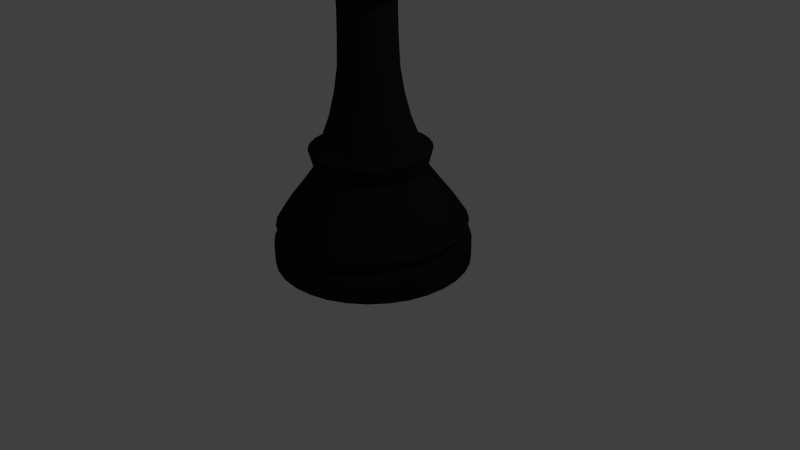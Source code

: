 # Source: king.blend  (saved by Blender 2.76.0; exported with 4.5.12 LTS)
import bpy
from mathutils import Matrix  # noqa: F401  (used for matrix-valued properties, if any)

bpy.ops.wm.read_factory_settings(use_empty=True)
scene = bpy.context.scene
scene.name = 'Scene'

# ---- collections
col_collection_1 = bpy.data.collections.new('Collection 1'); scene.collection.children.link(col_collection_1)

# ---- materials (node trees are filled in below, after node groups)
mat_material = bpy.data.materials.new('Material')
mat_material.alpha_threshold = 0.0
mat_material.use_transparent_shadow = False
mat_material.diffuse_color = (0.01467, 0.01467, 0.01467, 1.0)
mat_material.roughness = 0.5
mat_material.line_color = (0.0, 0.0, 0.0, 1.0)

# ---- material node trees

# ---- world
world_world = bpy.data.worlds.new('World'); scene.world = world_world
world_world.color = (0.05088, 0.05088, 0.05088)
world_world.use_sun_shadow = False
world_world.sun_shadow_jitter_overblur = 0.0
world_world.cycles.sampling_method = 'NONE'
world_world.cycles.sample_map_resolution = 256

# ---- cameras
cam_camera = bpy.data.cameras.new('Camera')
cam_camera.clip_end = 100.0
cam_camera.lens = 35.0
cam_camera.sensor_width = 32.0
cam_camera.sensor_height = 18.0
cam_camera.ortho_scale = 7.314
cam_camera.dof.focus_distance = 0.0
cam_camera.dof.aperture_fstop = 128.0

# ---- lights
light_lamp = bpy.data.lights.new('Lamp', 'POINT')
light_lamp.transmission_factor = 0.0
light_lamp.cutoff_distance = 30.0
light_lamp.energy = 100.0
light_lamp.shadow_buffer_clip_start = 1.001
light_lamp.shadow_soft_size = 0.1
light_lamp.shadow_maximum_resolution = 0.006
light_lamp.use_absolute_resolution = True
light_lamp.cycles.use_multiple_importance_sampling = False

# ---- meshes
me_cylinder = bpy.data.meshes.new('Cylinder')
me_cylinder.from_pydata([(-1.098e-07, 1.25, -2.357), (-1.098e-07, 1.25, -2.079), (0.2439, 1.226, -2.357), (0.2439, 1.226, -2.079), (0.4784, 1.155, -2.357), (0.4784, 1.155, -2.079), (0.6945, 1.039, -2.357), (0.6945, 1.039, -2.079), (0.8839, 0.8839, -2.357), (0.8839, 0.8839, -2.079), (1.039, 0.6945, -2.357), (1.039, 0.6945, -2.079), (1.155, 0.4784, -2.357), (1.155, 0.4784, -2.079), (1.226, 0.2439, -2.357), (1.226, 0.2439, -2.079), (1.25, -1.294e-09, -2.357), (1.25, -1.294e-09, -2.079), (1.226, -0.2439, -2.357), (1.226, -0.2439, -2.079), (1.155, -0.4784, -2.357), (1.155, -0.4784, -2.079), (1.039, -0.6945, -2.357), (1.039, -0.6945, -2.079), (0.8839, -0.8839, -2.357), (0.8839, -0.8839, -2.079), (0.6945, -1.039, -2.357), (0.6945, -1.039, -2.079), (0.4784, -1.155, -2.357), (0.4784, -1.155, -2.079), (0.2439, -1.226, -2.357), (0.2439, -1.226, -2.079), (-5.171e-07, -1.25, -2.357), (-5.171e-07, -1.25, -2.079), (-0.2439, -1.226, -2.357), (-0.2439, -1.226, -2.079), (-0.4784, -1.155, -2.357), (-0.4784, -1.155, -2.079), (-0.6945, -1.039, -2.357), (-0.6945, -1.039, -2.079), (-0.8839, -0.8839, -2.357), (-0.8839, -0.8839, -2.079), (-1.039, -0.6945, -2.357), (-1.039, -0.6945, -2.079), (-1.155, -0.4784, -2.357), (-1.155, -0.4784, -2.079), (-1.226, -0.2439, -2.357), (-1.226, -0.2439, -2.079), (-1.25, 1.111e-06, -2.357), (-1.25, 1.111e-06, -2.079), (-1.226, 0.2439, -2.357), (-1.226, 0.2439, -2.079), (-1.155, 0.4784, -2.357), (-1.155, 0.4784, -2.079), (-1.039, 0.6945, -2.357), (-1.039, 0.6945, -2.079), (-0.8839, 0.8839, -2.357), (-0.8839, 0.8839, -2.079), (-0.6945, 1.039, -2.357), (-0.6945, 1.039, -2.079), (-0.4784, 1.155, -2.357), (-0.4784, 1.155, -2.079), (-0.2439, 1.226, -2.357), (-0.2439, 1.226, -2.079), (0.2184, 1.098, -1.97), (-9.407e-08, 1.12, -1.97), (0.4284, 1.034, -1.97), (0.622, 0.9309, -1.97), (0.7917, 0.7917, -1.97), (0.9309, 0.622, -1.97), (1.034, 0.4284, -1.97), (1.098, 0.2184, -1.97), (1.12, 2.602e-08, -1.97), (1.098, -0.2184, -1.97), (1.034, -0.4284, -1.97), (0.9309, -0.622, -1.97), (0.7917, -0.7917, -1.97), (0.622, -0.9309, -1.97), (0.4284, -1.034, -1.97), (0.2184, -1.098, -1.97), (-4.589e-07, -1.12, -1.97), (-0.2184, -1.098, -1.97), (-0.4284, -1.034, -1.97), (-0.622, -0.9309, -1.97), (-0.7917, -0.7917, -1.97), (-0.9309, -0.622, -1.97), (-1.034, -0.4284, -1.97), (-1.098, -0.2184, -1.97), (-1.12, 1.023e-06, -1.97), (-1.098, 0.2184, -1.97), (-1.034, 0.4284, -1.97), (-0.9309, 0.622, -1.97), (-0.7917, 0.7917, -1.97), (-0.622, 0.9309, -1.97), (-0.4284, 1.034, -1.97), (-0.2184, 1.098, -1.97), (0.2365, 1.189, -1.847), (-1.001e-07, 1.212, -1.847), (0.4638, 1.12, -1.847), (0.6734, 1.008, -1.847), (0.8571, 0.8571, -1.847), (1.008, 0.6734, -1.847), (1.12, 0.4638, -1.847), (1.189, 0.2365, -1.847), (1.212, 6.268e-09, -1.847), (1.189, -0.2365, -1.847), (1.12, -0.4638, -1.847), (1.008, -0.6734, -1.847), (0.8571, -0.8571, -1.847), (0.6734, -1.008, -1.847), (0.4638, -1.12, -1.847), (0.2365, -1.189, -1.847), (-4.951e-07, -1.212, -1.847), (-0.2365, -1.189, -1.847), (-0.4638, -1.12, -1.847), (-0.6734, -1.008, -1.847), (-0.8571, -0.8571, -1.847), (-1.008, -0.6734, -1.847), (-1.12, -0.4638, -1.847), (-1.189, -0.2365, -1.847), (-1.212, 1.085e-06, -1.847), (-1.189, 0.2365, -1.847), (-1.12, 0.4638, -1.847), (-1.008, 0.6734, -1.847), (-0.8571, 0.8571, -1.847), (-0.6734, 1.008, -1.847), (-0.4638, 1.12, -1.847), (-0.2365, 1.189, -1.847), (0.2066, 1.039, -1.618), (-9.655e-08, 1.059, -1.618), (0.4053, 0.9785, -1.618), (0.5884, 0.8806, -1.618), (0.7489, 0.7489, -1.618), (0.8806, 0.5884, -1.618), (0.9785, 0.4053, -1.618), (1.039, 0.2066, -1.618), (1.059, 3.895e-08, -1.618), (1.039, -0.2066, -1.618), (0.9785, -0.4053, -1.618), (0.8806, -0.5884, -1.618), (0.7489, -0.7489, -1.618), (0.5884, -0.8806, -1.618), (0.4053, -0.9785, -1.618), (0.2066, -1.039, -1.618), (-4.417e-07, -1.059, -1.618), (-0.2066, -1.039, -1.618), (-0.4053, -0.9785, -1.618), (-0.5884, -0.8806, -1.618), (-0.7489, -0.7489, -1.618), (-0.8806, -0.5884, -1.618), (-0.9785, -0.4053, -1.618), (-1.039, -0.2066, -1.618), (-1.059, 9.816e-07, -1.618), (-1.039, 0.2066, -1.618), (-0.9785, 0.4053, -1.618), (-0.8806, 0.5884, -1.618), (-0.7489, 0.7489, -1.618), (-0.5884, 0.8806, -1.618), (-0.4053, 0.9785, -1.618), (-0.2066, 1.039, -1.618), (0.172, 0.8645, -1.39), (-8.219e-08, 0.8815, -1.39), (0.3373, 0.8144, -1.39), (0.4897, 0.7329, -1.39), (0.6233, 0.6233, -1.39), (0.7329, 0.4897, -1.39), (0.8144, 0.3373, -1.39), (0.8645, 0.172, -1.39), (0.8815, 8.159e-08, -1.39), (0.8645, -0.172, -1.39), (0.8144, -0.3373, -1.39), (0.7329, -0.4897, -1.39), (0.6233, -0.6233, -1.39), (0.4897, -0.7329, -1.39), (0.3373, -0.8144, -1.39), (0.172, -0.8645, -1.39), (-3.694e-07, -0.8815, -1.39), (-0.172, -0.8645, -1.39), (-0.3373, -0.8144, -1.39), (-0.4897, -0.7329, -1.39), (-0.6233, -0.6233, -1.39), (-0.7329, -0.4897, -1.39), (-0.8144, -0.3373, -1.39), (-0.8645, -0.172, -1.39), (-0.8815, 8.662e-07, -1.39), (-0.8645, 0.172, -1.39), (-0.8144, 0.3373, -1.39), (-0.7329, 0.4897, -1.39), (-0.6233, 0.6233, -1.39), (-0.4897, 0.7329, -1.39), (-0.3373, 0.8144, -1.39), (-0.172, 0.8645, -1.39), (0.1356, 0.6818, -1.14), (-6.247e-08, 0.6952, -1.14), (0.266, 0.6423, -1.14), (0.3862, 0.578, -1.14), (0.4916, 0.4916, -1.14), (0.578, 0.3862, -1.14), (0.6423, 0.266, -1.14), (0.6818, 0.1356, -1.14), (0.6952, 1.233e-07, -1.14), (0.6818, -0.1356, -1.14), (0.6423, -0.266, -1.14), (0.578, -0.3862, -1.14), (0.4916, -0.4916, -1.14), (0.3862, -0.578, -1.14), (0.266, -0.6423, -1.14), (0.1356, -0.6818, -1.14), (-2.89e-07, -0.6952, -1.14), (-0.1356, -0.6818, -1.14), (-0.266, -0.6423, -1.14), (-0.3862, -0.578, -1.14), (-0.4916, -0.4916, -1.14), (-0.578, -0.3862, -1.14), (-0.6423, -0.266, -1.14), (-0.6818, -0.1356, -1.14), (-0.6952, 7.421e-07, -1.14), (-0.6818, 0.1356, -1.14), (-0.6423, 0.266, -1.14), (-0.578, 0.3862, -1.14), (-0.4916, 0.4916, -1.14), (-0.3862, 0.578, -1.14), (-0.266, 0.6423, -1.14), (-0.1356, 0.6818, -1.14), (0.1489, 0.7484, -0.8843), (-6.904e-08, 0.763, -0.8843), (0.292, 0.705, -0.8843), (0.4239, 0.6344, -0.8843), (0.5396, 0.5396, -0.8843), (0.6344, 0.4239, -0.8843), (0.705, 0.292, -0.8843), (0.7484, 0.1489, -0.8843), (0.763, 1.079e-07, -0.8843), (0.7484, -0.1489, -0.8843), (0.705, -0.292, -0.8843), (0.6344, -0.4239, -0.8843), (0.5396, -0.5396, -0.8843), (0.4239, -0.6344, -0.8843), (0.292, -0.705, -0.8843), (0.1489, -0.7484, -0.8843), (-3.177e-07, -0.763, -0.8843), (-0.1489, -0.7484, -0.8843), (-0.292, -0.705, -0.8843), (-0.4239, -0.6344, -0.8843), (-0.5396, -0.5396, -0.8843), (-0.6345, -0.4239, -0.8843), (-0.705, -0.292, -0.8843), (-0.7484, -0.1489, -0.8843), (-0.763, 7.871e-07, -0.8843), (-0.7484, 0.1489, -0.8843), (-0.705, 0.292, -0.8843), (-0.6344, 0.4239, -0.8843), (-0.5396, 0.5396, -0.8843), (-0.4239, 0.6345, -0.8843), (-0.292, 0.705, -0.8843), (-0.1489, 0.7484, -0.8843), (0.1191, 0.599, -0.8084), (-5.191e-08, 0.6107, -0.8084), (0.2337, 0.5642, -0.8084), (0.3393, 0.5078, -0.8084), (0.4319, 0.4319, -0.8084), (0.5078, 0.3393, -0.8084), (0.5642, 0.2337, -0.8084), (0.599, 0.1191, -0.8084), (0.6107, 1.412e-07, -0.8084), (0.599, -0.1191, -0.8084), (0.5642, -0.2337, -0.8084), (0.5078, -0.3393, -0.8084), (0.4319, -0.4319, -0.8084), (0.3393, -0.5078, -0.8084), (0.2337, -0.5642, -0.8084), (0.1191, -0.599, -0.8084), (-2.509e-07, -0.6107, -0.8084), (-0.1191, -0.599, -0.8084), (-0.2337, -0.5642, -0.8084), (-0.3393, -0.5078, -0.8084), (-0.4319, -0.4319, -0.8084), (-0.5078, -0.3393, -0.8084), (-0.5642, -0.2337, -0.8084), (-0.599, -0.1191, -0.8084), (-0.6107, 6.848e-07, -0.8084), (-0.599, 0.1191, -0.8084), (-0.5642, 0.2337, -0.8084), (-0.5078, 0.3393, -0.8084), (-0.4319, 0.4319, -0.8084), (-0.3393, 0.5078, -0.8084), (-0.2337, 0.5642, -0.8084), (-0.1191, 0.599, -0.8084), (0.0969, 0.4872, -0.5109), (-1.148e-07, 0.4967, -0.5109), (0.1901, 0.4589, -0.5109), (0.2759, 0.413, -0.5109), (0.3512, 0.3512, -0.5109), (0.413, 0.2759, -0.5109), (0.4589, 0.1901, -0.5109), (0.4872, 0.0969, -0.5109), (0.4967, 1.665e-07, -0.5109), (0.4872, -0.0969, -0.5109), (0.4589, -0.1901, -0.5109), (0.413, -0.2759, -0.5109), (0.3512, -0.3512, -0.5109), (0.2759, -0.413, -0.5109), (0.1901, -0.4589, -0.5109), (0.0969, -0.4872, -0.5109), (-2.767e-07, -0.4967, -0.5109), (-0.0969, -0.4872, -0.5109), (-0.1901, -0.4589, -0.5109), (-0.2759, -0.413, -0.5109), (-0.3512, -0.3512, -0.5109), (-0.413, -0.2759, -0.5109), (-0.4589, -0.1901, -0.5109), (-0.4872, -0.0969, -0.5109), (-0.4967, 6.086e-07, -0.5109), (-0.4872, 0.0969, -0.5109), (-0.4589, 0.1901, -0.5109), (-0.413, 0.2759, -0.5109), (-0.3512, 0.3512, -0.5109), (-0.2759, 0.413, -0.5109), (-0.1901, 0.4589, -0.5109), (-0.0969, 0.4872, -0.5109), (0.08175, 0.411, -0.1986), (-1.308e-07, 0.419, -0.1986), (0.1604, 0.3871, -0.1986), (0.2328, 0.3484, -0.1986), (0.2963, 0.2963, -0.1986), (0.3484, 0.2328, -0.1986), (0.3871, 0.1604, -0.1986), (0.411, 0.08175, -0.1986), (0.419, 1.861e-07, -0.1986), (0.411, -0.08175, -0.1986), (0.3871, -0.1604, -0.1986), (0.3484, -0.2328, -0.1986), (0.2963, -0.2963, -0.1986), (0.2328, -0.3484, -0.1986), (0.1604, -0.3871, -0.1986), (0.08175, -0.411, -0.1986), (-2.673e-07, -0.419, -0.1986), (-0.08175, -0.411, -0.1986), (-0.1604, -0.3871, -0.1986), (-0.2328, -0.3484, -0.1986), (-0.2963, -0.2963, -0.1986), (-0.3484, -0.2328, -0.1986), (-0.3871, -0.1604, -0.1986), (-0.411, -0.08175, -0.1986), (-0.419, 5.591e-07, -0.1986), (-0.411, 0.08175, -0.1986), (-0.3871, 0.1604, -0.1986), (-0.3484, 0.2328, -0.1986), (-0.2963, 0.2963, -0.1986), (-0.2328, 0.3484, -0.1986), (-0.1604, 0.3871, -0.1986), (-0.08175, 0.411, -0.1986), (0.0723, 0.3635, 0.1088), (-8.049e-08, 0.3706, 0.1088), (0.1418, 0.3424, 0.1088), (0.2059, 0.3081, 0.1088), (0.262, 0.262, 0.1088), (0.3081, 0.2059, 0.1088), (0.3424, 0.1418, 0.1088), (0.3635, 0.0723, 0.1088), (0.3706, 1.97e-07, 0.1088), (0.3635, -0.0723, 0.1088), (0.3424, -0.1418, 0.1088), (0.3081, -0.2059, 0.1088), (0.262, -0.262, 0.1088), (0.2059, -0.3081, 0.1088), (0.1418, -0.3424, 0.1088), (0.0723, -0.3635, 0.1088), (-2.012e-07, -0.3706, 0.1088), (-0.0723, -0.3635, 0.1088), (-0.1418, -0.3424, 0.1088), (-0.2059, -0.3081, 0.1088), (-0.262, -0.262, 0.1088), (-0.3081, -0.2059, 0.1088), (-0.3424, -0.1418, 0.1088), (-0.3635, -0.07229, 0.1088), (-0.3706, 5.269e-07, 0.1088), (-0.3635, 0.0723, 0.1088), (-0.3424, 0.1418, 0.1088), (-0.3081, 0.2059, 0.1088), (-0.262, 0.262, 0.1088), (-0.2059, 0.3081, 0.1088), (-0.1418, 0.3424, 0.1088), (-0.07229, 0.3635, 0.1088), (0.0695, 0.3494, 0.4531), (-1.015e-07, 0.3562, 0.4531), (0.1363, 0.3291, 0.4531), (0.1979, 0.2962, 0.4531), (0.2519, 0.2519, 0.4531), (0.2962, 0.1979, 0.4531), (0.3291, 0.1363, 0.4531), (0.3494, 0.0695, 0.4531), (0.3562, 2.006e-07, 0.4531), (0.3494, -0.0695, 0.4531), (0.3291, -0.1363, 0.4531), (0.2962, -0.1979, 0.4531), (0.2519, -0.2519, 0.4531), (0.1979, -0.2962, 0.4531), (0.1363, -0.3291, 0.4531), (0.0695, -0.3494, 0.4531), (-2.176e-07, -0.3562, 0.4531), (-0.0695, -0.3494, 0.4531), (-0.1363, -0.3291, 0.4531), (-0.1979, -0.2962, 0.4531), (-0.2519, -0.2519, 0.4531), (-0.2962, -0.1979, 0.4531), (-0.3291, -0.1363, 0.4531), (-0.3494, -0.06949, 0.4531), (-0.3562, 5.176e-07, 0.4531), (-0.3494, 0.0695, 0.4531), (-0.3291, 0.1363, 0.4531), (-0.2962, 0.1979, 0.4531), (-0.2519, 0.2519, 0.4531), (-0.1979, 0.2962, 0.4531), (-0.1363, 0.3291, 0.4531), (-0.06949, 0.3494, 0.4531), (0.06834, 0.3436, 0.7827), (1e-07, 0.3503, 0.7827), (0.134, 0.3236, 0.7827), (0.1946, 0.2913, 0.7827), (0.2477, 0.2477, 0.7827), (0.2913, 0.1946, 0.7827), (0.3236, 0.134, 0.7827), (0.3436, 0.06834, 0.7827), (0.3503, 2.019e-07, 0.7827), (0.3436, -0.06834, 0.7827), (0.3236, -0.134, 0.7827), (0.2913, -0.1946, 0.7827), (0.2477, -0.2477, 0.7827), (0.1946, -0.2912, 0.7827), (0.134, -0.3236, 0.7827), (0.06834, -0.3436, 0.7827), (-1.413e-08, -0.3503, 0.7827), (-0.06834, -0.3436, 0.7827), (-0.134, -0.3236, 0.7827), (-0.1946, -0.2912, 0.7827), (-0.2477, -0.2477, 0.7827), (-0.2913, -0.1946, 0.7827), (-0.3236, -0.134, 0.7827), (-0.3436, -0.06834, 0.7827), (-0.3503, 5.137e-07, 0.7827), (-0.3436, 0.06834, 0.7827), (-0.3236, 0.134, 0.7827), (-0.2912, 0.1946, 0.7827), (-0.2477, 0.2477, 0.7827), (-0.1946, 0.2913, 0.7827), (-0.134, 0.3236, 0.7827), (-0.06834, 0.3436, 0.7827), (0.06943, 0.349, 1.107), (2.11e-07, 0.3559, 1.107), (0.1362, 0.3288, 1.107), (0.1977, 0.2959, 1.107), (0.2516, 0.2516, 1.107), (0.2959, 0.1977, 1.107), (0.3288, 0.1362, 1.107), (0.349, 0.06943, 1.107), (0.3559, 2.009e-07, 1.107), (0.349, -0.06943, 1.107), (0.3288, -0.1362, 1.107), (0.2959, -0.1977, 1.107), (0.2516, -0.2516, 1.107), (0.1977, -0.2959, 1.107), (0.1362, -0.3288, 1.107), (0.06943, -0.349, 1.107), (9.507e-08, -0.3559, 1.107), (-0.06943, -0.349, 1.107), (-0.1362, -0.3288, 1.107), (-0.1977, -0.2959, 1.107), (-0.2516, -0.2516, 1.107), (-0.2959, -0.1977, 1.107), (-0.3288, -0.1362, 1.107), (-0.349, -0.06943, 1.107), (-0.3559, 5.177e-07, 1.107), (-0.349, 0.06943, 1.107), (-0.3288, 0.1362, 1.107), (-0.2959, 0.1977, 1.107), (-0.2516, 0.2516, 1.107), (-0.1977, 0.2959, 1.107), (-0.1362, 0.3288, 1.107), (-0.06943, 0.349, 1.107), (0.1432, 0.7199, 1.188), (2.513e-07, 0.734, 1.188), (0.2809, 0.6781, 1.188), (0.4078, 0.6103, 1.188), (0.519, 0.519, 1.188), (0.6103, 0.4078, 1.188), (0.6781, 0.2809, 1.188), (0.7199, 0.1432, 1.188), (0.734, 1.203e-07, 1.188), (0.7199, -0.1432, 1.188), (0.6781, -0.2809, 1.188), (0.6103, -0.4078, 1.188), (0.519, -0.519, 1.188), (0.4078, -0.6103, 1.188), (0.2809, -0.6781, 1.188), (0.1432, -0.7199, 1.188), (1.213e-08, -0.734, 1.188), (-0.1432, -0.7199, 1.188), (-0.2809, -0.6781, 1.188), (-0.4078, -0.6103, 1.188), (-0.519, -0.519, 1.188), (-0.6103, -0.4078, 1.188), (-0.6781, -0.2809, 1.188), (-0.7199, -0.1432, 1.188), (-0.734, 7.736e-07, 1.188), (-0.7199, 0.1432, 1.188), (-0.6781, 0.2809, 1.188), (-0.6103, 0.4078, 1.188), (-0.519, 0.519, 1.188), (-0.4078, 0.6103, 1.188), (-0.2809, 0.6781, 1.188), (-0.1432, 0.7199, 1.188), (0.1708, 0.8589, 1.247), (2.489e-07, 0.8757, 1.247), (0.3351, 0.809, 1.247), (0.4865, 0.7281, 1.247), (0.6192, 0.6192, 1.247), (0.7281, 0.4865, 1.247), (0.809, 0.3351, 1.247), (0.8589, 0.1708, 1.247), (0.8757, 8.553e-08, 1.247), (0.8589, -0.1708, 1.247), (0.809, -0.3351, 1.247), (0.7281, -0.4865, 1.247), (0.6192, -0.6192, 1.247), (0.4865, -0.7281, 1.247), (0.3351, -0.809, 1.247), (0.1708, -0.8589, 1.247), (-3.646e-08, -0.8757, 1.247), (-0.1708, -0.8589, 1.247), (-0.3351, -0.809, 1.247), (-0.4865, -0.7281, 1.247), (-0.6192, -0.6192, 1.247), (-0.7281, -0.4865, 1.247), (-0.809, -0.3351, 1.247), (-0.8589, -0.1708, 1.247), (-0.8757, 8.65e-07, 1.247), (-0.8589, 0.1708, 1.247), (-0.809, 0.3351, 1.247), (-0.7281, 0.4865, 1.247), (-0.6192, 0.6192, 1.247), (-0.4865, 0.7281, 1.247), (-0.3351, 0.809, 1.247), (-0.1708, 0.8589, 1.247), (0.1708, 0.8589, 1.307), (2.428e-07, 0.8757, 1.307), (0.3351, 0.809, 1.307), (0.4865, 0.7281, 1.307), (0.6192, 0.6192, 1.307), (0.7281, 0.4865, 1.307), (0.809, 0.3351, 1.307), (0.8589, 0.1708, 1.307), (0.8757, 8.553e-08, 1.307), (0.8589, -0.1708, 1.307), (0.809, -0.3351, 1.307), (0.7281, -0.4865, 1.307), (0.6192, -0.6192, 1.307), (0.4865, -0.7281, 1.307), (0.3351, -0.809, 1.307), (0.1708, -0.8589, 1.307), (-4.257e-08, -0.8757, 1.307), (-0.1708, -0.8589, 1.307), (-0.3351, -0.809, 1.307), (-0.4865, -0.7281, 1.307), (-0.6192, -0.6192, 1.307), (-0.7281, -0.4865, 1.307), (-0.809, -0.3351, 1.307), (-0.8589, -0.1708, 1.307), (-0.8757, 8.65e-07, 1.307), (-0.8589, 0.1708, 1.307), (-0.809, 0.3351, 1.307), (-0.7281, 0.4865, 1.307), (-0.6192, 0.6192, 1.307), (-0.4865, 0.7281, 1.307), (-0.3351, 0.809, 1.307), (-0.1708, 0.8589, 1.307), (0.1539, 0.7737, 1.357), (2.5e-07, 0.7888, 1.357), (0.3019, 0.7288, 1.357), (0.4382, 0.6559, 1.357), (0.5578, 0.5578, 1.357), (0.6559, 0.4382, 1.357), (0.7288, 0.3019, 1.357), (0.7737, 0.1539, 1.357), (0.7888, 1.066e-07, 1.357), (0.7737, -0.1539, 1.357), (0.7288, -0.3019, 1.357), (0.6559, -0.4382, 1.357), (0.5578, -0.5578, 1.357), (0.4382, -0.6559, 1.357), (0.3019, -0.7288, 1.357), (0.1539, -0.7737, 1.357), (-7.001e-09, -0.7888, 1.357), (-0.1539, -0.7737, 1.357), (-0.3019, -0.7288, 1.357), (-0.4382, -0.6559, 1.357), (-0.5578, -0.5578, 1.357), (-0.6559, -0.4382, 1.357), (-0.7288, -0.3019, 1.357), (-0.7737, -0.1539, 1.357), (-0.7888, 8.087e-07, 1.357), (-0.7737, 0.1539, 1.357), (-0.7288, 0.3019, 1.357), (-0.6559, 0.4382, 1.357), (-0.5578, 0.5578, 1.357), (-0.4382, 0.6559, 1.357), (-0.3019, 0.7288, 1.357), (-0.1539, 0.7737, 1.357), (0.1242, 0.6245, 1.402), (2.634e-07, 0.6367, 1.402), (0.2437, 0.5883, 1.402), (0.3537, 0.5294, 1.402), (0.4502, 0.4502, 1.402), (0.5294, 0.3537, 1.402), (0.5883, 0.2437, 1.402), (0.6245, 0.1242, 1.402), (0.6367, 1.435e-07, 1.402), (0.6245, -0.1242, 1.402), (0.5883, -0.2437, 1.402), (0.5294, -0.3537, 1.402), (0.4502, -0.4502, 1.402), (0.3537, -0.5294, 1.402), (0.2437, -0.5883, 1.402), (0.1242, -0.6245, 1.402), (5.593e-08, -0.6367, 1.402), (-0.1242, -0.6245, 1.402), (-0.2437, -0.5883, 1.402), (-0.3537, -0.5294, 1.402), (-0.4502, -0.4502, 1.402), (-0.5294, -0.3537, 1.402), (-0.5883, -0.2437, 1.402), (-0.6245, -0.1242, 1.402), (-0.6367, 7.102e-07, 1.402), (-0.6245, 0.1242, 1.402), (-0.5883, 0.2437, 1.402), (-0.5294, 0.3537, 1.402), (-0.4502, 0.4502, 1.402), (-0.3537, 0.5294, 1.402), (-0.2437, 0.5883, 1.402), (-0.1242, 0.6245, 1.402), (0.1242, 0.6245, 1.543), (2.655e-07, 0.6367, 1.543), (0.2437, 0.5883, 1.543), (0.3537, 0.5294, 1.543), (0.4502, 0.4502, 1.543), (0.5294, 0.3537, 1.543), (0.5883, 0.2437, 1.543), (0.6245, 0.1242, 1.543), (0.6367, 1.435e-07, 1.543), (0.6245, -0.1242, 1.543), (0.5883, -0.2437, 1.543), (0.5294, -0.3537, 1.543), (0.4502, -0.4502, 1.543), (0.3537, -0.5294, 1.543), (0.2437, -0.5883, 1.543), (0.1242, -0.6245, 1.543), (5.801e-08, -0.6367, 1.543), (-0.1242, -0.6245, 1.543), (-0.2437, -0.5883, 1.543), (-0.3537, -0.5294, 1.543), (-0.4502, -0.4502, 1.543), (-0.5294, -0.3537, 1.543), (-0.5883, -0.2437, 1.543), (-0.6245, -0.1242, 1.543), (-0.6367, 7.102e-07, 1.543), (-0.6245, 0.1242, 1.543), (-0.5883, 0.2437, 1.543), (-0.5294, 0.3537, 1.543), (-0.4502, 0.4502, 1.543), (-0.3537, 0.5294, 1.543), (-0.2437, 0.5883, 1.543), (-0.1242, 0.6245, 1.543), (0.08366, 0.4206, 1.543), (2.781e-07, 0.4288, 1.543), (0.1641, 0.3962, 1.543), (0.2382, 0.3565, 1.543), (0.3032, 0.3032, 1.543), (0.3565, 0.2382, 1.543), (0.3962, 0.1641, 1.543), (0.4206, 0.08366, 1.543), (0.4288, 1.977e-07, 1.543), (0.4206, -0.08366, 1.543), (0.3962, -0.1641, 1.543), (0.3565, -0.2382, 1.543), (0.3032, -0.3032, 1.543), (0.2382, -0.3565, 1.543), (0.1641, -0.3962, 1.543), (0.08366, -0.4206, 1.543), (1.384e-07, -0.4288, 1.543), (-0.08366, -0.4206, 1.543), (-0.1641, -0.3962, 1.543), (-0.2382, -0.3565, 1.543), (-0.3032, -0.3032, 1.543), (-0.3565, -0.2382, 1.543), (-0.3962, -0.1641, 1.543), (-0.4206, -0.08366, 1.543), (-0.4288, 5.793e-07, 1.543), (-0.4206, 0.08366, 1.543), (-0.3962, 0.1641, 1.543), (-0.3565, 0.2382, 1.543), (-0.3032, 0.3032, 1.543), (-0.2382, 0.3565, 1.543), (-0.1641, 0.3962, 1.543), (-0.08365, 0.4206, 1.543), (0.08366, 0.4206, 1.747), (3.475e-07, 0.4288, 1.747), (0.1641, 0.3962, 1.747), (0.2382, 0.3565, 1.747), (0.3032, 0.3032, 1.747), (0.3565, 0.2382, 1.747), (0.3962, 0.1641, 1.747), (0.4206, 0.08366, 1.747), (0.4288, 1.977e-07, 1.747), (0.4206, -0.08366, 1.747), (0.3962, -0.1641, 1.747), (0.3565, -0.2382, 1.747), (0.3032, -0.3032, 1.747), (0.2382, -0.3565, 1.747), (0.1641, -0.3962, 1.747), (0.08366, -0.4206, 1.747), (2.078e-07, -0.4288, 1.747), (-0.08366, -0.4206, 1.747), (-0.1641, -0.3962, 1.747), (-0.2382, -0.3565, 1.747), (-0.3032, -0.3032, 1.747), (-0.3565, -0.2382, 1.747), (-0.3962, -0.1641, 1.747), (-0.4206, -0.08366, 1.747), (-0.4288, 5.793e-07, 1.747), (-0.4206, 0.08366, 1.747), (-0.3962, 0.1641, 1.747), (-0.3565, 0.2382, 1.747), (-0.3032, 0.3032, 1.747), (-0.2382, 0.3565, 1.747), (-0.1641, 0.3962, 1.747), (-0.08365, 0.4206, 1.747), (0.1044, 0.5251, 1.775), (3.511e-07, 0.5353, 1.775), (0.2049, 0.4946, 1.775), (0.2974, 0.4451, 1.775), (0.3785, 0.3785, 1.775), (0.4451, 0.2974, 1.775), (0.4946, 0.2049, 1.775), (0.5251, 0.1044, 1.775), (0.5353, 1.69e-07, 1.775), (0.5251, -0.1044, 1.775), (0.4946, -0.2049, 1.775), (0.4451, -0.2974, 1.775), (0.3785, -0.3785, 1.775), (0.2974, -0.4451, 1.775), (0.2049, -0.4946, 1.775), (0.1044, -0.5251, 1.775), (1.766e-07, -0.5353, 1.775), (-0.1044, -0.5251, 1.775), (-0.2049, -0.4946, 1.775), (-0.2974, -0.4451, 1.775), (-0.3785, -0.3785, 1.775), (-0.4451, -0.2974, 1.775), (-0.4946, -0.2049, 1.775), (-0.5251, -0.1044, 1.775), (-0.5353, 6.455e-07, 1.775), (-0.5251, 0.1044, 1.775), (-0.4946, 0.2049, 1.775), (-0.4451, 0.2974, 1.775), (-0.3785, 0.3785, 1.775), (-0.2974, 0.4451, 1.775), (-0.2049, 0.4946, 1.775), (-0.1044, 0.5251, 1.775), (0.1044, 0.5251, 1.864), (3.382e-07, 0.5353, 1.864), (0.2049, 0.4946, 1.864), (0.2974, 0.4451, 1.864), (0.3785, 0.3785, 1.864), (0.4451, 0.2974, 1.864), (0.4946, 0.2049, 1.864), (0.5251, 0.1044, 1.864), (0.5353, 1.69e-07, 1.864), (0.5251, -0.1044, 1.864), (0.4946, -0.2049, 1.864), (0.4451, -0.2974, 1.864), (0.3785, -0.3785, 1.864), (0.2974, -0.4451, 1.864), (0.2049, -0.4946, 1.864), (0.1044, -0.5251, 1.864), (1.638e-07, -0.5353, 1.864), (-0.1044, -0.5251, 1.864), (-0.2049, -0.4946, 1.864), (-0.2974, -0.4451, 1.864), (-0.3785, -0.3785, 1.864), (-0.4451, -0.2974, 1.864), (-0.4946, -0.2049, 1.864), (-0.5251, -0.1044, 1.864), (-0.5353, 6.455e-07, 1.864), (-0.5251, 0.1044, 1.864), (-0.4946, 0.2049, 1.864), (-0.4451, 0.2974, 1.864), (-0.3785, 0.3785, 1.864), (-0.2974, 0.4451, 1.864), (-0.2049, 0.4946, 1.864), (-0.1044, 0.5251, 1.864), (0.08664, 0.4356, 1.909), (3.402e-07, 0.4441, 1.909), (0.17, 0.4103, 1.909), (0.2467, 0.3693, 1.909), (0.314, 0.314, 1.909), (0.3693, 0.2467, 1.909), (0.4103, 0.17, 1.909), (0.4356, 0.08664, 1.909), (0.4441, 1.943e-07, 1.909), (0.4356, -0.08664, 1.909), (0.4103, -0.17, 1.909), (0.3693, -0.2467, 1.909), (0.314, -0.314, 1.909), (0.2467, -0.3693, 1.909), (0.17, -0.4103, 1.909), (0.08664, -0.4356, 1.909), (1.955e-07, -0.4441, 1.909), (-0.08664, -0.4356, 1.909), (-0.17, -0.4103, 1.909), (-0.2467, -0.3693, 1.909), (-0.314, -0.314, 1.909), (-0.3693, -0.2467, 1.909), (-0.4103, -0.17, 1.909), (-0.4356, -0.08664, 1.909), (-0.4441, 5.896e-07, 1.909), (-0.4356, 0.08665, 1.909), (-0.4103, 0.17, 1.909), (-0.3693, 0.2467, 1.909), (-0.314, 0.314, 1.909), (-0.2467, 0.3693, 1.909), (-0.17, 0.4103, 1.909), (-0.08664, 0.4356, 1.909), (0.1123, 0.5644, 2.186), (4.022e-08, 0.5755, 2.186), (0.2202, 0.5317, 2.186), (0.3197, 0.4785, 2.186), (0.4069, 0.4069, 2.186), (0.4785, 0.3197, 2.186), (0.5317, 0.2202, 2.186), (0.5644, 0.1123, 2.186), (0.5755, 1.595e-07, 2.186), (0.5644, -0.1123, 2.186), (0.5317, -0.2202, 2.186), (0.4785, -0.3197, 2.186), (0.4069, -0.4069, 2.186), (0.3197, -0.4785, 2.186), (0.2202, -0.5317, 2.186), (0.1123, -0.5644, 2.186), (-1.473e-07, -0.5755, 2.186), (-0.1123, -0.5644, 2.186), (-0.2202, -0.5317, 2.186), (-0.3197, -0.4785, 2.186), (-0.4069, -0.4069, 2.186), (-0.4785, -0.3197, 2.186), (-0.5317, -0.2202, 2.186), (-0.5644, -0.1123, 2.186), (-0.5755, 6.718e-07, 2.186), (-0.5644, 0.1123, 2.186), (-0.5317, 0.2202, 2.186), (-0.4785, 0.3197, 2.186), (-0.4069, 0.4069, 2.186), (-0.3197, 0.4785, 2.186), (-0.2202, 0.5317, 2.186), (-0.1123, 0.5644, 2.186), (0.1369, 0.6885, 2.493), (1.601e-07, 0.702, 2.493), (0.2686, 0.6485, 2.493), (0.39, 0.5837, 2.493), (0.4964, 0.4964, 2.493), (0.5837, 0.39, 2.493), (0.6485, 0.2686, 2.493), (0.6885, 0.1369, 2.493), (0.702, 1.263e-07, 2.493), (0.6885, -0.1369, 2.493), (0.6485, -0.2686, 2.493), (0.5837, -0.39, 2.493), (0.4964, -0.4964, 2.493), (0.39, -0.5837, 2.493), (0.2686, -0.6485, 2.493), (0.1369, -0.6885, 2.493), (-6.86e-08, -0.702, 2.493), (-0.1369, -0.6885, 2.493), (-0.2686, -0.6485, 2.493), (-0.39, -0.5837, 2.493), (-0.4964, -0.4964, 2.493), (-0.5837, -0.39, 2.493), (-0.6485, -0.2686, 2.493), (-0.6885, -0.1369, 2.493), (-0.702, 7.511e-07, 2.493), (-0.6885, 0.1369, 2.493), (-0.6485, 0.2686, 2.493), (-0.5837, 0.39, 2.493), (-0.4964, 0.4964, 2.493), (-0.39, 0.5837, 2.493), (-0.2686, 0.6485, 2.493), (-0.1369, 0.6885, 2.493), (0.1482, 0.745, 2.693), (1.923e-07, 0.7596, 2.693), (0.2907, 0.7018, 2.693), (0.422, 0.6316, 2.693), (0.5371, 0.5371, 2.693), (0.6316, 0.422, 2.693), (0.7018, 0.2907, 2.693), (0.745, 0.1482, 2.693), (0.7596, 1.122e-07, 2.693), (0.745, -0.1482, 2.693), (0.7018, -0.2907, 2.693), (0.6316, -0.422, 2.693), (0.5371, -0.5371, 2.693), (0.422, -0.6316, 2.693), (0.2907, -0.7018, 2.693), (0.1482, -0.745, 2.693), (-5.522e-08, -0.7596, 2.693), (-0.1482, -0.745, 2.693), (-0.2907, -0.7018, 2.693), (-0.422, -0.6316, 2.693), (-0.5371, -0.5371, 2.693), (-0.6316, -0.422, 2.693), (-0.7018, -0.2907, 2.693), (-0.745, -0.1482, 2.693), (-0.7596, 7.884e-07, 2.693), (-0.745, 0.1482, 2.693), (-0.7018, 0.2907, 2.693), (-0.6316, 0.422, 2.693), (-0.5371, 0.5371, 2.693), (-0.422, 0.6316, 2.693), (-0.2907, 0.7018, 2.693), (-0.1482, 0.745, 2.693), (0.1494, 0.751, 2.745), (1.577e-07, 0.7657, 2.745), (0.293, 0.7074, 2.745), (0.4254, 0.6366, 2.745), (0.5414, 0.5414, 2.745), (0.6366, 0.4254, 2.745), (0.7074, 0.293, 2.745), (0.751, 0.1494, 2.745), (0.7657, 1.108e-07, 2.745), (0.751, -0.1494, 2.745), (0.7074, -0.293, 2.745), (0.6366, -0.4254, 2.745), (0.5414, -0.5414, 2.745), (0.4254, -0.6366, 2.745), (0.293, -0.7074, 2.745), (0.1494, -0.751, 2.745), (-9.179e-08, -0.7657, 2.745), (-0.1494, -0.751, 2.745), (-0.293, -0.7074, 2.745), (-0.4254, -0.6366, 2.745), (-0.5414, -0.5414, 2.745), (-0.6366, -0.4254, 2.745), (-0.7074, -0.293, 2.745), (-0.751, -0.1494, 2.745), (-0.7657, 7.924e-07, 2.745), (-0.751, 0.1494, 2.745), (-0.7074, 0.293, 2.745), (-0.6366, 0.4254, 2.745), (-0.5414, 0.5414, 2.745), (-0.4254, 0.6366, 2.745), (-0.293, 0.7074, 2.745), (-0.1494, 0.751, 2.745), (0.147, 0.7393, 2.779), (1.625e-07, 0.7537, 2.779), (0.2884, 0.6964, 2.779), (0.4188, 0.6267, 2.779), (0.533, 0.533, 2.779), (0.6267, 0.4188, 2.779), (0.6964, 0.2884, 2.779), (0.7393, 0.147, 2.779), (0.7537, 1.135e-07, 2.779), (0.7393, -0.147, 2.779), (0.6964, -0.2884, 2.779), (0.6267, -0.4188, 2.779), (0.533, -0.533, 2.779), (0.4188, -0.6267, 2.779), (0.2884, -0.6964, 2.779), (0.147, -0.7393, 2.779), (-8.31e-08, -0.7537, 2.779), (-0.147, -0.7393, 2.779), (-0.2884, -0.6964, 2.779), (-0.4188, -0.6267, 2.779), (-0.533, -0.533, 2.779), (-0.6267, -0.4188, 2.779), (-0.6964, -0.2884, 2.779), (-0.7393, -0.147, 2.779), (-0.7537, 7.844e-07, 2.779), (-0.7393, 0.147, 2.779), (-0.6964, 0.2884, 2.779), (-0.6267, 0.4188, 2.779), (-0.533, 0.533, 2.779), (-0.4188, 0.6267, 2.779), (-0.2884, 0.6964, 2.779), (-0.147, 0.7393, 2.779), (0.1396, 0.702, 2.806), (1.657e-07, 0.7158, 2.806), (0.2739, 0.6613, 2.806), (0.3977, 0.5951, 2.806), (0.5061, 0.5061, 2.806), (0.5951, 0.3977, 2.806), (0.6613, 0.2739, 2.806), (0.702, 0.1396, 2.806), (0.7158, 1.219e-07, 2.806), (0.702, -0.1396, 2.806), (0.6613, -0.2739, 2.806), (0.5951, -0.3977, 2.806), (0.5061, -0.5061, 2.806), (0.3977, -0.5951, 2.806), (0.2739, -0.6613, 2.806), (0.1396, -0.702, 2.806), (-6.752e-08, -0.7158, 2.806), (-0.1396, -0.702, 2.806), (-0.2739, -0.6613, 2.806), (-0.3977, -0.5951, 2.806), (-0.5061, -0.5061, 2.806), (-0.5951, -0.3977, 2.806), (-0.6613, -0.2739, 2.806), (-0.702, -0.1396, 2.806), (-0.7158, 7.59e-07, 2.806), (-0.702, 0.1396, 2.806), (-0.6613, 0.2739, 2.806), (-0.5951, 0.3977, 2.806), (-0.5061, 0.5061, 2.806), (-0.3977, 0.5951, 2.806), (-0.2739, 0.6613, 2.806), (-0.1396, 0.702, 2.806), (0.07362, 0.3701, 2.806), (1.86e-07, 0.3774, 2.806), (0.1444, 0.3486, 2.806), (0.2097, 0.3138, 2.806), (0.2668, 0.2668, 2.806), (0.3138, 0.2097, 2.806), (0.3486, 0.1444, 2.806), (0.3701, 0.07362, 2.806), (0.3774, 2.051e-07, 2.806), (0.3701, -0.07362, 2.806), (0.3486, -0.1444, 2.806), (0.3138, -0.2097, 2.806), (0.2668, -0.2668, 2.806), (0.2097, -0.3138, 2.806), (0.1444, -0.3486, 2.806), (0.07362, -0.3701, 2.806), (6.303e-08, -0.3774, 2.806), (-0.07362, -0.3701, 2.806), (-0.1444, -0.3486, 2.806), (-0.2097, -0.3138, 2.806), (-0.2668, -0.2668, 2.806), (-0.3138, -0.2097, 2.806), (-0.3486, -0.1444, 2.806), (-0.3701, -0.07362, 2.806), (-0.3774, 5.41e-07, 2.806), (-0.3701, 0.07362, 2.806), (-0.3486, 0.1444, 2.806), (-0.3138, 0.2097, 2.806), (-0.2668, 0.2668, 2.806), (-0.2097, 0.3138, 2.806), (-0.1444, 0.3486, 2.806), (-0.07362, 0.3701, 2.806), (0.07362, 0.3701, 2.932), (3.39e-07, 0.3774, 2.932), (0.1444, 0.3486, 2.932), (0.2097, 0.3138, 2.932), (0.2668, 0.2668, 2.932), (0.3138, 0.2097, 2.932), (0.3486, 0.1444, 2.932), (0.3701, 0.07362, 2.932), (0.3774, 2.051e-07, 2.932), (0.3701, -0.07362, 2.932), (0.3486, -0.1444, 2.932), (0.3138, -0.2097, 2.932), (0.2668, -0.2668, 2.932), (0.2097, -0.3138, 2.932), (0.1444, -0.3486, 2.932), (0.07362, -0.3701, 2.932), (2.16e-07, -0.3774, 2.932), (-0.07362, -0.3701, 2.932), (-0.1444, -0.3486, 2.932), (-0.2097, -0.3138, 2.932), (-0.2668, -0.2668, 2.932), (-0.3138, -0.2097, 2.932), (-0.3486, -0.1444, 2.932), (-0.3701, -0.07362, 2.932), (-0.3774, 5.41e-07, 2.932), (-0.3701, 0.07362, 2.932), (-0.3486, 0.1444, 2.932), (-0.3138, 0.2097, 2.932), (-0.2668, 0.2668, 2.932), (-0.2097, 0.3138, 2.932), (-0.1444, 0.3486, 2.932), (-0.07362, 0.3701, 2.932), (0.2179, -0.15, 2.933), (0.2793, -0.15, 2.995), (0.2793, -0.15, 3.046), (0.2034, -0.15, 3.15), (0.2082, -0.15, 3.232), (0.4084, -0.15, 3.233), (0.41, -0.15, 3.548), (0.1469, -0.15, 3.548), (0.1873, -0.15, 3.719), (0.006457, -0.15, 3.86), (-0.2179, -0.15, 2.933), (-0.2793, -0.15, 2.995), (-0.2793, -0.15, 3.046), (-0.2034, -0.15, 3.15), (-0.2082, -0.15, 3.232), (-0.4084, -0.15, 3.233), (-0.41, -0.15, 3.548), (-0.1469, -0.15, 3.548), (-0.1873, -0.15, 3.719), (-0.006457, -0.15, 3.86), (0.2179, 0.15, 2.933), (0.2793, 0.15, 2.995), (0.2793, 0.15, 3.046), (0.2034, 0.15, 3.15), (0.2082, 0.15, 3.232), (0.4084, 0.15, 3.233), (0.41, 0.15, 3.548), (0.1469, 0.15, 3.548), (0.1873, 0.15, 3.719), (0.006458, 0.15, 3.86), (-0.2179, 0.15, 2.933), (-0.2793, 0.15, 2.995), (-0.2793, 0.15, 3.046), (-0.2034, 0.15, 3.15), (-0.2082, 0.15, 3.232), (-0.4084, 0.15, 3.233), (-0.41, 0.15, 3.548), (-0.1469, 0.15, 3.548), (-0.1873, 0.15, 3.719), (-0.006456, 0.15, 3.86), (-1.098e-07, 1.25, -2.357), (0.2439, 1.226, -2.357), (0.2439, 1.226, -2.079), (-1.098e-07, 1.25, -2.079), (0.4784, 1.155, -2.357), (0.4784, 1.155, -2.079), (0.6945, 1.039, -2.357), (0.6945, 1.039, -2.079), (0.8839, 0.8839, -2.357), (0.8839, 0.8839, -2.079), (1.039, 0.6945, -2.357), (1.039, 0.6945, -2.079), (1.155, 0.4784, -2.357), (1.155, 0.4784, -2.079), (1.226, 0.2439, -2.357), (1.226, 0.2439, -2.079), (1.25, -1.294e-09, -2.357), (1.25, -1.294e-09, -2.079), (1.226, -0.2439, -2.357), (1.226, -0.2439, -2.079), (1.155, -0.4784, -2.357), (1.155, -0.4784, -2.079), (1.039, -0.6945, -2.357), (1.039, -0.6945, -2.079), (0.8839, -0.8839, -2.357), (0.8839, -0.8839, -2.079), (0.6945, -1.039, -2.357), (0.6945, -1.039, -2.079), (0.4784, -1.155, -2.357), (0.4784, -1.155, -2.079), (0.2439, -1.226, -2.357), (0.2439, -1.226, -2.079), (-5.171e-07, -1.25, -2.357), (-5.171e-07, -1.25, -2.079), (-0.2439, -1.226, -2.357), (-0.2439, -1.226, -2.079), (-0.4784, -1.155, -2.357), (-0.4784, -1.155, -2.079), (-0.6945, -1.039, -2.357), (-0.6945, -1.039, -2.079), (-0.8839, -0.8839, -2.357), (-0.8839, -0.8839, -2.079), (-1.039, -0.6945, -2.357), (-1.039, -0.6945, -2.079), (-1.155, -0.4784, -2.357), (-1.155, -0.4784, -2.079), (-1.226, -0.2439, -2.357), (-1.226, -0.2439, -2.079), (-1.25, 1.111e-06, -2.357), (-1.25, 1.111e-06, -2.079), (-1.226, 0.2439, -2.357), (-1.226, 0.2439, -2.079), (-1.155, 0.4784, -2.357), (-1.155, 0.4784, -2.079), (-1.039, 0.6945, -2.357), (-1.039, 0.6945, -2.079), (-0.8839, 0.8839, -2.357), (-0.8839, 0.8839, -2.079), (-0.6945, 1.039, -2.357), (-0.6945, 1.039, -2.079), (-0.4784, 1.155, -2.357), (-0.4784, 1.155, -2.079), (-0.2439, 1.226, -2.357), (-0.2439, 1.226, -2.079), (0.2184, 1.098, -1.97), (-9.407e-08, 1.12, -1.97), (0.4284, 1.034, -1.97), (0.622, 0.9309, -1.97), (0.7917, 0.7917, -1.97), (0.9309, 0.622, -1.97), (1.034, 0.4284, -1.97), (1.098, 0.2184, -1.97), (1.12, 2.602e-08, -1.97), (1.098, -0.2184, -1.97), (1.034, -0.4284, -1.97), (0.9309, -0.622, -1.97), (0.7917, -0.7917, -1.97), (0.622, -0.9309, -1.97), (0.4284, -1.034, -1.97), (0.2184, -1.098, -1.97), (-4.589e-07, -1.12, -1.97), (-0.2184, -1.098, -1.97), (-0.4284, -1.034, -1.97), (-0.622, -0.9309, -1.97), (-0.7917, -0.7917, -1.97), (-0.9309, -0.622, -1.97), (-1.034, -0.4284, -1.97), (-1.098, -0.2184, -1.97), (-1.12, 1.023e-06, -1.97), (-1.098, 0.2184, -1.97), (-1.034, 0.4284, -1.97), (-0.9309, 0.622, -1.97), (-0.7917, 0.7917, -1.97), (-0.622, 0.9309, -1.97), (-0.4284, 1.034, -1.97), (-0.2184, 1.098, -1.97), (0.2365, 1.189, -1.847), (-1.001e-07, 1.212, -1.847), (0.4638, 1.12, -1.847), (0.6734, 1.008, -1.847), (0.8571, 0.8571, -1.847), (1.008, 0.6734, -1.847), (1.12, 0.4638, -1.847), (1.189, 0.2365, -1.847), (1.212, 6.268e-09, -1.847), (1.189, -0.2365, -1.847), (1.12, -0.4638, -1.847), (1.008, -0.6734, -1.847), (0.8571, -0.8571, -1.847), (0.6734, -1.008, -1.847), (0.4638, -1.12, -1.847), (0.2365, -1.189, -1.847), (-4.951e-07, -1.212, -1.847), (-0.2365, -1.189, -1.847), (-0.4638, -1.12, -1.847), (-0.6734, -1.008, -1.847), (-0.8571, -0.8571, -1.847), (-1.008, -0.6734, -1.847), (-1.12, -0.4638, -1.847), (-1.189, -0.2365, -1.847), (-1.212, 1.085e-06, -1.847), (-1.189, 0.2365, -1.847), (-1.12, 0.4638, -1.847), (-1.008, 0.6734, -1.847), (-0.8571, 0.8571, -1.847), (-0.6734, 1.008, -1.847), (-0.4638, 1.12, -1.847), (-0.2365, 1.189, -1.847), (0.1356, 0.6818, -1.14), (-6.247e-08, 0.6952, -1.14), (0.266, 0.6423, -1.14), (0.3862, 0.578, -1.14), (0.4916, 0.4916, -1.14), (0.578, 0.3862, -1.14), (0.6423, 0.266, -1.14), (0.6818, 0.1356, -1.14), (0.6952, 1.233e-07, -1.14), (0.6818, -0.1356, -1.14), (0.6423, -0.266, -1.14), (0.578, -0.3862, -1.14), (0.4916, -0.4916, -1.14), (0.3862, -0.578, -1.14), (0.266, -0.6423, -1.14), (0.1356, -0.6818, -1.14), (-2.89e-07, -0.6952, -1.14), (-0.1356, -0.6818, -1.14), (-0.266, -0.6423, -1.14), (-0.3862, -0.578, -1.14), (-0.4916, -0.4916, -1.14), (-0.578, -0.3862, -1.14), (-0.6423, -0.266, -1.14), (-0.6818, -0.1356, -1.14), (-0.6952, 7.421e-07, -1.14), (-0.6818, 0.1356, -1.14), (-0.6423, 0.266, -1.14), (-0.578, 0.3862, -1.14), (-0.4916, 0.4916, -1.14), (-0.3862, 0.578, -1.14), (-0.266, 0.6423, -1.14), (-0.1356, 0.6818, -1.14), (0.1489, 0.7484, -0.8843), (-6.904e-08, 0.763, -0.8843), (0.292, 0.705, -0.8843), (0.4239, 0.6344, -0.8843), (0.5396, 0.5396, -0.8843), (0.6344, 0.4239, -0.8843), (0.705, 0.292, -0.8843), (0.7484, 0.1489, -0.8843), (0.763, 1.079e-07, -0.8843), (0.7484, -0.1489, -0.8843), (0.705, -0.292, -0.8843), (0.6344, -0.4239, -0.8843), (0.5396, -0.5396, -0.8843), (0.4239, -0.6344, -0.8843), (0.292, -0.705, -0.8843), (0.1489, -0.7484, -0.8843), (-3.177e-07, -0.763, -0.8843), (-0.1489, -0.7484, -0.8843), (-0.292, -0.705, -0.8843), (-0.4239, -0.6344, -0.8843), (-0.5396, -0.5396, -0.8843), (-0.6345, -0.4239, -0.8843), (-0.705, -0.292, -0.8843), (-0.7484, -0.1489, -0.8843), (-0.763, 7.871e-07, -0.8843), (-0.7484, 0.1489, -0.8843), (-0.705, 0.292, -0.8843), (-0.6344, 0.4239, -0.8843), (-0.5396, 0.5396, -0.8843), (-0.4239, 0.6345, -0.8843), (-0.292, 0.705, -0.8843), (-0.1489, 0.7484, -0.8843), (0.1191, 0.599, -0.8084), (-5.191e-08, 0.6107, -0.8084), (0.2337, 0.5642, -0.8084), (0.3393, 0.5078, -0.8084), (0.4319, 0.4319, -0.8084), (0.5078, 0.3393, -0.8084), (0.5642, 0.2337, -0.8084), (0.599, 0.1191, -0.8084), (0.6107, 1.412e-07, -0.8084), (0.599, -0.1191, -0.8084), (0.5642, -0.2337, -0.8084), (0.5078, -0.3393, -0.8084), (0.4319, -0.4319, -0.8084), (0.3393, -0.5078, -0.8084), (0.2337, -0.5642, -0.8084), (0.1191, -0.599, -0.8084), (-2.509e-07, -0.6107, -0.8084), (-0.1191, -0.599, -0.8084), (-0.2337, -0.5642, -0.8084), (-0.3393, -0.5078, -0.8084), (-0.4319, -0.4319, -0.8084), (-0.5078, -0.3393, -0.8084), (-0.5642, -0.2337, -0.8084), (-0.599, -0.1191, -0.8084), (-0.6107, 6.848e-07, -0.8084), (-0.599, 0.1191, -0.8084), (-0.5642, 0.2337, -0.8084), (-0.5078, 0.3393, -0.8084), (-0.4319, 0.4319, -0.8084), (-0.3393, 0.5078, -0.8084), (-0.2337, 0.5642, -0.8084), (-0.1191, 0.599, -0.8084), (0.06943, 0.349, 1.107), (2.11e-07, 0.3559, 1.107), (0.1362, 0.3288, 1.107), (0.1977, 0.2959, 1.107), (0.2516, 0.2516, 1.107), (0.2959, 0.1977, 1.107), (0.3288, 0.1362, 1.107), (0.349, 0.06943, 1.107), (0.3559, 2.009e-07, 1.107), (0.349, -0.06943, 1.107), (0.3288, -0.1362, 1.107), (0.2959, -0.1977, 1.107), (0.2516, -0.2516, 1.107), (0.1977, -0.2959, 1.107), (0.1362, -0.3288, 1.107), (0.06943, -0.349, 1.107), (9.507e-08, -0.3559, 1.107), (-0.06943, -0.349, 1.107), (-0.1362, -0.3288, 1.107), (-0.1977, -0.2959, 1.107), (-0.2516, -0.2516, 1.107), (-0.2959, -0.1977, 1.107), (-0.3288, -0.1362, 1.107), (-0.349, -0.06943, 1.107), (-0.3559, 5.177e-07, 1.107), (-0.349, 0.06943, 1.107), (-0.3288, 0.1362, 1.107), (-0.2959, 0.1977, 1.107), (-0.2516, 0.2516, 1.107), (-0.1977, 0.2959, 1.107), (-0.1362, 0.3288, 1.107), (-0.06943, 0.349, 1.107), (0.1708, 0.8589, 1.247), (2.489e-07, 0.8757, 1.247), (0.3351, 0.809, 1.247), (0.4865, 0.7281, 1.247), (0.6192, 0.6192, 1.247), (0.7281, 0.4865, 1.247), (0.809, 0.3351, 1.247), (0.8589, 0.1708, 1.247), (0.8757, 8.553e-08, 1.247), (0.8589, -0.1708, 1.247), (0.809, -0.3351, 1.247), (0.7281, -0.4865, 1.247), (0.6192, -0.6192, 1.247), (0.4865, -0.7281, 1.247), (0.3351, -0.809, 1.247), (0.1708, -0.8589, 1.247), (-3.646e-08, -0.8757, 1.247), (-0.1708, -0.8589, 1.247), (-0.3351, -0.809, 1.247), (-0.4865, -0.7281, 1.247), (-0.6192, -0.6192, 1.247), (-0.7281, -0.4865, 1.247), (-0.809, -0.3351, 1.247), (-0.8589, -0.1708, 1.247), (-0.8757, 8.65e-07, 1.247), (-0.8589, 0.1708, 1.247), (-0.809, 0.3351, 1.247), (-0.7281, 0.4865, 1.247), (-0.6192, 0.6192, 1.247), (-0.4865, 0.7281, 1.247), (-0.3351, 0.809, 1.247), (-0.1708, 0.8589, 1.247), (0.1708, 0.8589, 1.307), (2.428e-07, 0.8757, 1.307), (0.3351, 0.809, 1.307), (0.4865, 0.7281, 1.307), (0.6192, 0.6192, 1.307), (0.7281, 0.4865, 1.307), (0.809, 0.3351, 1.307), (0.8589, 0.1708, 1.307), (0.8757, 8.553e-08, 1.307), (0.8589, -0.1708, 1.307), (0.809, -0.3351, 1.307), (0.7281, -0.4865, 1.307), (0.6192, -0.6192, 1.307), (0.4865, -0.7281, 1.307), (0.3351, -0.809, 1.307), (0.1708, -0.8589, 1.307), (-4.257e-08, -0.8757, 1.307), (-0.1708, -0.8589, 1.307), (-0.3351, -0.809, 1.307), (-0.4865, -0.7281, 1.307), (-0.6192, -0.6192, 1.307), (-0.7281, -0.4865, 1.307), (-0.809, -0.3351, 1.307), (-0.8589, -0.1708, 1.307), (-0.8757, 8.65e-07, 1.307), (-0.8589, 0.1708, 1.307), (-0.809, 0.3351, 1.307), (-0.7281, 0.4865, 1.307), (-0.6192, 0.6192, 1.307), (-0.4865, 0.7281, 1.307), (-0.3351, 0.809, 1.307), (-0.1708, 0.8589, 1.307), (0.1242, 0.6245, 1.402), (2.634e-07, 0.6367, 1.402), (0.2437, 0.5883, 1.402), (0.3537, 0.5294, 1.402), (0.4502, 0.4502, 1.402), (0.5294, 0.3537, 1.402), (0.5883, 0.2437, 1.402), (0.6245, 0.1242, 1.402), (0.6367, 1.435e-07, 1.402), (0.6245, -0.1242, 1.402), (0.5883, -0.2437, 1.402), (0.5294, -0.3537, 1.402), (0.4502, -0.4502, 1.402), (0.3537, -0.5294, 1.402), (0.2437, -0.5883, 1.402), (0.1242, -0.6245, 1.402), (5.593e-08, -0.6367, 1.402), (-0.1242, -0.6245, 1.402), (-0.2437, -0.5883, 1.402), (-0.3537, -0.5294, 1.402), (-0.4502, -0.4502, 1.402), (-0.5294, -0.3537, 1.402), (-0.5883, -0.2437, 1.402), (-0.6245, -0.1242, 1.402), (-0.6367, 7.102e-07, 1.402), (-0.6245, 0.1242, 1.402), (-0.5883, 0.2437, 1.402), (-0.5294, 0.3537, 1.402), (-0.4502, 0.4502, 1.402), (-0.3537, 0.5294, 1.402), (-0.2437, 0.5883, 1.402), (-0.1242, 0.6245, 1.402), (0.1242, 0.6245, 1.543), (2.655e-07, 0.6367, 1.543), (0.2437, 0.5883, 1.543), (0.3537, 0.5294, 1.543), (0.4502, 0.4502, 1.543), (0.5294, 0.3537, 1.543), (0.5883, 0.2437, 1.543), (0.6245, 0.1242, 1.543), (0.6367, 1.435e-07, 1.543), (0.6245, -0.1242, 1.543), (0.5883, -0.2437, 1.543), (0.5294, -0.3537, 1.543), (0.4502, -0.4502, 1.543), (0.3537, -0.5294, 1.543), (0.2437, -0.5883, 1.543), (0.1242, -0.6245, 1.543), (5.801e-08, -0.6367, 1.543), (-0.1242, -0.6245, 1.543), (-0.2437, -0.5883, 1.543), (-0.3537, -0.5294, 1.543), (-0.4502, -0.4502, 1.543), (-0.5294, -0.3537, 1.543), (-0.5883, -0.2437, 1.543), (-0.6245, -0.1242, 1.543), (-0.6367, 7.102e-07, 1.543), (-0.6245, 0.1242, 1.543), (-0.5883, 0.2437, 1.543), (-0.5294, 0.3537, 1.543), (-0.4502, 0.4502, 1.543), (-0.3537, 0.5294, 1.543), (-0.2437, 0.5883, 1.543), (-0.1242, 0.6245, 1.543), (0.08366, 0.4206, 1.543), (2.781e-07, 0.4288, 1.543), (0.1641, 0.3962, 1.543), (0.2382, 0.3565, 1.543), (0.3032, 0.3032, 1.543), (0.3565, 0.2382, 1.543), (0.3962, 0.1641, 1.543), (0.4206, 0.08366, 1.543), (0.4288, 1.977e-07, 1.543), (0.4206, -0.08366, 1.543), (0.3962, -0.1641, 1.543), (0.3565, -0.2382, 1.543), (0.3032, -0.3032, 1.543), (0.2382, -0.3565, 1.543), (0.1641, -0.3962, 1.543), (0.08366, -0.4206, 1.543), (1.384e-07, -0.4288, 1.543), (-0.08366, -0.4206, 1.543), (-0.1641, -0.3962, 1.543), (-0.2382, -0.3565, 1.543), (-0.3032, -0.3032, 1.543), (-0.3565, -0.2382, 1.543), (-0.3962, -0.1641, 1.543), (-0.4206, -0.08366, 1.543), (-0.4288, 5.793e-07, 1.543), (-0.4206, 0.08366, 1.543), (-0.3962, 0.1641, 1.543), (-0.3565, 0.2382, 1.543), (-0.3032, 0.3032, 1.543), (-0.2382, 0.3565, 1.543), (-0.1641, 0.3962, 1.543), (-0.08365, 0.4206, 1.543), (0.08366, 0.4206, 1.747), (3.475e-07, 0.4288, 1.747), (0.1641, 0.3962, 1.747), (0.2382, 0.3565, 1.747), (0.3032, 0.3032, 1.747), (0.3565, 0.2382, 1.747), (0.3962, 0.1641, 1.747), (0.4206, 0.08366, 1.747), (0.4288, 1.977e-07, 1.747), (0.4206, -0.08366, 1.747), (0.3962, -0.1641, 1.747), (0.3565, -0.2382, 1.747), (0.3032, -0.3032, 1.747), (0.2382, -0.3565, 1.747), (0.1641, -0.3962, 1.747), (0.08366, -0.4206, 1.747), (2.078e-07, -0.4288, 1.747), (-0.08366, -0.4206, 1.747), (-0.1641, -0.3962, 1.747), (-0.2382, -0.3565, 1.747), (-0.3032, -0.3032, 1.747), (-0.3565, -0.2382, 1.747), (-0.3962, -0.1641, 1.747), (-0.4206, -0.08366, 1.747), (-0.4288, 5.793e-07, 1.747), (-0.4206, 0.08366, 1.747), (-0.3962, 0.1641, 1.747), (-0.3565, 0.2382, 1.747), (-0.3032, 0.3032, 1.747), (-0.2382, 0.3565, 1.747), (-0.1641, 0.3962, 1.747), (-0.08365, 0.4206, 1.747), (0.1044, 0.5251, 1.775), (3.511e-07, 0.5353, 1.775), (0.2049, 0.4946, 1.775), (0.2974, 0.4451, 1.775), (0.3785, 0.3785, 1.775), (0.4451, 0.2974, 1.775), (0.4946, 0.2049, 1.775), (0.5251, 0.1044, 1.775), (0.5353, 1.69e-07, 1.775), (0.5251, -0.1044, 1.775), (0.4946, -0.2049, 1.775), (0.4451, -0.2974, 1.775), (0.3785, -0.3785, 1.775), (0.2974, -0.4451, 1.775), (0.2049, -0.4946, 1.775), (0.1044, -0.5251, 1.775), (1.766e-07, -0.5353, 1.775), (-0.1044, -0.5251, 1.775), (-0.2049, -0.4946, 1.775), (-0.2974, -0.4451, 1.775), (-0.3785, -0.3785, 1.775), (-0.4451, -0.2974, 1.775), (-0.4946, -0.2049, 1.775), (-0.5251, -0.1044, 1.775), (-0.5353, 6.455e-07, 1.775), (-0.5251, 0.1044, 1.775), (-0.4946, 0.2049, 1.775), (-0.4451, 0.2974, 1.775), (-0.3785, 0.3785, 1.775), (-0.2974, 0.4451, 1.775), (-0.2049, 0.4946, 1.775), (-0.1044, 0.5251, 1.775), (0.1044, 0.5251, 1.864), (3.382e-07, 0.5353, 1.864), (0.2049, 0.4946, 1.864), (0.2974, 0.4451, 1.864), (0.3785, 0.3785, 1.864), (0.4451, 0.2974, 1.864), (0.4946, 0.2049, 1.864), (0.5251, 0.1044, 1.864), (0.5353, 1.69e-07, 1.864), (0.5251, -0.1044, 1.864), (0.4946, -0.2049, 1.864), (0.4451, -0.2974, 1.864), (0.3785, -0.3785, 1.864), (0.2974, -0.4451, 1.864), (0.2049, -0.4946, 1.864), (0.1044, -0.5251, 1.864), (1.638e-07, -0.5353, 1.864), (-0.1044, -0.5251, 1.864), (-0.2049, -0.4946, 1.864), (-0.2974, -0.4451, 1.864), (-0.3785, -0.3785, 1.864), (-0.4451, -0.2974, 1.864), (-0.4946, -0.2049, 1.864), (-0.5251, -0.1044, 1.864), (-0.5353, 6.455e-07, 1.864), (-0.5251, 0.1044, 1.864), (-0.4946, 0.2049, 1.864), (-0.4451, 0.2974, 1.864), (-0.3785, 0.3785, 1.864), (-0.2974, 0.4451, 1.864), (-0.2049, 0.4946, 1.864), (-0.1044, 0.5251, 1.864), (0.08664, 0.4356, 1.909), (3.402e-07, 0.4441, 1.909), (0.17, 0.4103, 1.909), (0.2467, 0.3693, 1.909), (0.314, 0.314, 1.909), (0.3693, 0.2467, 1.909), (0.4103, 0.17, 1.909), (0.4356, 0.08664, 1.909), (0.4441, 1.943e-07, 1.909), (0.4356, -0.08664, 1.909), (0.4103, -0.17, 1.909), (0.3693, -0.2467, 1.909), (0.314, -0.314, 1.909), (0.2467, -0.3693, 1.909), (0.17, -0.4103, 1.909), (0.08664, -0.4356, 1.909), (1.955e-07, -0.4441, 1.909), (-0.08664, -0.4356, 1.909), (-0.17, -0.4103, 1.909), (-0.2467, -0.3693, 1.909), (-0.314, -0.314, 1.909), (-0.3693, -0.2467, 1.909), (-0.4103, -0.17, 1.909), (-0.4356, -0.08664, 1.909), (-0.4441, 5.896e-07, 1.909), (-0.4356, 0.08665, 1.909), (-0.4103, 0.17, 1.909), (-0.3693, 0.2467, 1.909), (-0.314, 0.314, 1.909), (-0.2467, 0.3693, 1.909), (-0.17, 0.4103, 1.909), (-0.08664, 0.4356, 1.909), (0.147, 0.7393, 2.779), (1.625e-07, 0.7537, 2.779), (0.2884, 0.6964, 2.779), (0.4188, 0.6267, 2.779), (0.533, 0.533, 2.779), (0.6267, 0.4188, 2.779), (0.6964, 0.2884, 2.779), (0.7393, 0.147, 2.779), (0.7537, 1.135e-07, 2.779), (0.7393, -0.147, 2.779), (0.6964, -0.2884, 2.779), (0.6267, -0.4188, 2.779), (0.533, -0.533, 2.779), (0.4188, -0.6267, 2.779), (0.2884, -0.6964, 2.779), (0.147, -0.7393, 2.779), (-8.31e-08, -0.7537, 2.779), (-0.147, -0.7393, 2.779), (-0.2884, -0.6964, 2.779), (-0.4188, -0.6267, 2.779), (-0.533, -0.533, 2.779), (-0.6267, -0.4188, 2.779), (-0.6964, -0.2884, 2.779), (-0.7393, -0.147, 2.779), (-0.7537, 7.844e-07, 2.779), (-0.7393, 0.147, 2.779), (-0.6964, 0.2884, 2.779), (-0.6267, 0.4188, 2.779), (-0.533, 0.533, 2.779), (-0.4188, 0.6267, 2.779), (-0.2884, 0.6964, 2.779), (-0.147, 0.7393, 2.779), (0.1396, 0.702, 2.806), (1.657e-07, 0.7158, 2.806), (0.2739, 0.6613, 2.806), (0.3977, 0.5951, 2.806), (0.5061, 0.5061, 2.806), (0.5951, 0.3977, 2.806), (0.6613, 0.2739, 2.806), (0.702, 0.1396, 2.806), (0.7158, 1.219e-07, 2.806), (0.702, -0.1396, 2.806), (0.6613, -0.2739, 2.806), (0.5951, -0.3977, 2.806), (0.5061, -0.5061, 2.806), (0.3977, -0.5951, 2.806), (0.2739, -0.6613, 2.806), (0.1396, -0.702, 2.806), (-6.752e-08, -0.7158, 2.806), (-0.1396, -0.702, 2.806), (-0.2739, -0.6613, 2.806), (-0.3977, -0.5951, 2.806), (-0.5061, -0.5061, 2.806), (-0.5951, -0.3977, 2.806), (-0.6613, -0.2739, 2.806), (-0.702, -0.1396, 2.806), (-0.7158, 7.59e-07, 2.806), (-0.702, 0.1396, 2.806), (-0.6613, 0.2739, 2.806), (-0.5951, 0.3977, 2.806), (-0.5061, 0.5061, 2.806), (-0.3977, 0.5951, 2.806), (-0.2739, 0.6613, 2.806), (-0.1396, 0.702, 2.806), (0.07362, 0.3701, 2.806), (1.86e-07, 0.3774, 2.806), (0.1444, 0.3486, 2.806), (0.2097, 0.3138, 2.806), (0.2668, 0.2668, 2.806), (0.3138, 0.2097, 2.806), (0.3486, 0.1444, 2.806), (0.3701, 0.07362, 2.806), (0.3774, 2.051e-07, 2.806), (0.3701, -0.07362, 2.806), (0.3486, -0.1444, 2.806), (0.3138, -0.2097, 2.806), (0.2668, -0.2668, 2.806), (0.2097, -0.3138, 2.806), (0.1444, -0.3486, 2.806), (0.07362, -0.3701, 2.806), (6.303e-08, -0.3774, 2.806), (-0.07362, -0.3701, 2.806), (-0.1444, -0.3486, 2.806), (-0.2097, -0.3138, 2.806), (-0.2668, -0.2668, 2.806), (-0.3138, -0.2097, 2.806), (-0.3486, -0.1444, 2.806), (-0.3701, -0.07362, 2.806), (-0.3774, 5.41e-07, 2.806), (-0.3701, 0.07362, 2.806), (-0.3486, 0.1444, 2.806), (-0.3138, 0.2097, 2.806), (-0.2668, 0.2668, 2.806), (-0.2097, 0.3138, 2.806), (-0.1444, 0.3486, 2.806), (-0.07362, 0.3701, 2.806), (0.07362, 0.3701, 2.932), (3.39e-07, 0.3774, 2.932), (0.1444, 0.3486, 2.932), (0.2097, 0.3138, 2.932), (0.2668, 0.2668, 2.932), (0.3138, 0.2097, 2.932), (0.3486, 0.1444, 2.932), (0.3701, 0.07362, 2.932), (0.3774, 2.051e-07, 2.932), (0.3701, -0.07362, 2.932), (0.3486, -0.1444, 2.932), (0.3138, -0.2097, 2.932), (0.2668, -0.2668, 2.932), (0.2097, -0.3138, 2.932), (0.1444, -0.3486, 2.932), (0.07362, -0.3701, 2.932), (2.16e-07, -0.3774, 2.932), (-0.07362, -0.3701, 2.932), (-0.1444, -0.3486, 2.932), (-0.2097, -0.3138, 2.932), (-0.2668, -0.2668, 2.932), (-0.3138, -0.2097, 2.932), (-0.3486, -0.1444, 2.932), (-0.3701, -0.07362, 2.932), (-0.3774, 5.41e-07, 2.932), (-0.3701, 0.07362, 2.932), (-0.3486, 0.1444, 2.932), (-0.3138, 0.2097, 2.932), (-0.2668, 0.2668, 2.932), (-0.2097, 0.3138, 2.932), (-0.1444, 0.3486, 2.932), (-0.07362, 0.3701, 2.932), (0.2179, -0.15, 2.933), (0.2179, -0.15, 2.933), (0.2793, -0.15, 2.995), (0.2793, -0.15, 2.995), (0.2793, -0.15, 3.046), (0.2793, -0.15, 3.046), (0.2034, -0.15, 3.15), (0.2034, -0.15, 3.15), (0.2082, -0.15, 3.232), (0.2082, -0.15, 3.232), (0.4084, -0.15, 3.233), (0.4084, -0.15, 3.233), (0.41, -0.15, 3.548), (0.41, -0.15, 3.548), (0.1469, -0.15, 3.548), (0.1469, -0.15, 3.548), (0.1873, -0.15, 3.719), (0.1873, -0.15, 3.719), (0.006457, -0.15, 3.86), (0.006457, -0.15, 3.86), (-0.2179, -0.15, 2.933), (-0.2179, -0.15, 2.933), (-0.2793, -0.15, 2.995), (-0.2793, -0.15, 2.995), (-0.2793, -0.15, 3.046), (-0.2793, -0.15, 3.046), (-0.2034, -0.15, 3.15), (-0.2034, -0.15, 3.15), (-0.2082, -0.15, 3.232), (-0.2082, -0.15, 3.232), (-0.4084, -0.15, 3.233), (-0.4084, -0.15, 3.233), (-0.41, -0.15, 3.548), (-0.41, -0.15, 3.548), (-0.1469, -0.15, 3.548), (-0.1469, -0.15, 3.548), (-0.1873, -0.15, 3.719), (-0.1873, -0.15, 3.719), (-0.006457, -0.15, 3.86), (-0.006457, -0.15, 3.86), (0.2179, 0.15, 2.933), (0.2179, 0.15, 2.933), (0.2793, 0.15, 2.995), (0.2793, 0.15, 2.995), (0.2793, 0.15, 3.046), (0.2793, 0.15, 3.046), (0.2034, 0.15, 3.15), (0.2034, 0.15, 3.15), (0.2082, 0.15, 3.232), (0.2082, 0.15, 3.232), (0.4084, 0.15, 3.233), (0.4084, 0.15, 3.233), (0.41, 0.15, 3.548), (0.41, 0.15, 3.548), (0.1469, 0.15, 3.548), (0.1469, 0.15, 3.548), (0.1873, 0.15, 3.719), (0.1873, 0.15, 3.719), (0.006458, 0.15, 3.86), (0.006458, 0.15, 3.86), (-0.2179, 0.15, 2.933), (-0.2179, 0.15, 2.933), (-0.2793, 0.15, 2.995), (-0.2793, 0.15, 2.995), (-0.2793, 0.15, 3.046), (-0.2793, 0.15, 3.046), (-0.2034, 0.15, 3.15), (-0.2034, 0.15, 3.15), (-0.2082, 0.15, 3.232), (-0.2082, 0.15, 3.232), (-0.4084, 0.15, 3.233), (-0.4084, 0.15, 3.233), (-0.41, 0.15, 3.548), (-0.41, 0.15, 3.548), (-0.1469, 0.15, 3.548), (-0.1469, 0.15, 3.548), (-0.1873, 0.15, 3.719), (-0.1873, 0.15, 3.719), (-0.006456, 0.15, 3.86), (-0.006456, 0.15, 3.86)], [], [(1128, 1131, 1130, 1129), (1129, 1130, 1133, 1132), (1132, 1133, 1135, 1134), (1134, 1135, 1137, 1136), (1136, 1137, 1139, 1138), (1138, 1139, 1141, 1140), (1140, 1141, 1143, 1142), (1142, 1143, 1145, 1144), (1144, 1145, 1147, 1146), (1146, 1147, 1149, 1148), (1148, 1149, 1151, 1150), (1150, 1151, 1153, 1152), (1152, 1153, 1155, 1154), (1154, 1155, 1157, 1156), (1156, 1157, 1159, 1158), (1158, 1159, 1161, 1160), (1160, 1161, 1163, 1162), (1162, 1163, 1165, 1164), (1164, 1165, 1167, 1166), (1166, 1167, 1169, 1168), (1168, 1169, 1171, 1170), (1170, 1171, 1173, 1172), (1172, 1173, 1175, 1174), (1174, 1175, 1177, 1176), (1176, 1177, 1179, 1178), (1178, 1179, 1181, 1180), (1180, 1181, 1183, 1182), (1182, 1183, 1185, 1184), (1184, 1185, 1187, 1186), (1186, 1187, 1189, 1188), (7, 5, 1194, 1195), (1190, 1191, 1131, 1128), (1188, 1189, 1191, 1190), (0, 2, 4, 6, 8, 10, 12, 14, 16, 18, 20, 22, 24, 26, 28, 30, 32, 34, 36, 38, 40, 42, 44, 46, 48, 50, 52, 54, 56, 58, 60, 62), (1199, 70, 1230, 1231), (25, 23, 1203, 1204), (43, 41, 1212, 1213), (61, 59, 1221, 1222), (17, 15, 71, 1200), (35, 33, 1208, 1209), (53, 51, 1217, 1218), (9, 7, 1195, 1196), (27, 25, 1204, 1205), (45, 43, 1213, 1214), (63, 61, 1222, 1223), (19, 17, 1200, 1201), (37, 35, 1209, 1210), (55, 53, 1218, 1219), (11, 9, 1196, 1197), (29, 27, 1205, 1206), (47, 45, 1214, 1215), (3, 1, 1193, 1192), (1, 63, 1223, 1193), (21, 19, 1201, 1202), (39, 37, 1210, 1211), (57, 55, 1219, 1220), (13, 11, 1197, 1198), (31, 29, 1206, 1207), (49, 47, 1215, 1216), (5, 3, 1192, 1194), (23, 21, 1202, 1203), (41, 39, 1211, 1212), (59, 57, 1220, 1221), (15, 13, 1198, 71), (33, 31, 1207, 1208), (51, 49, 1216, 1217), (1234, 105, 137, 138), (85, 84, 1244, 1245), (72, 1199, 1231, 1232), (86, 85, 1245, 1246), (73, 72, 1232, 1233), (87, 86, 1246, 1247), (74, 73, 1233, 106), (88, 87, 1247, 1248), (75, 74, 106, 1235), (89, 88, 1248, 1249), (76, 75, 1235, 1236), (90, 89, 1249, 1250), (77, 76, 1236, 1237), (91, 90, 1250, 1251), (78, 77, 1237, 1238), (64, 65, 1225, 1224), (92, 91, 1251, 1252), (79, 78, 1238, 1239), (66, 64, 1224, 1226), (93, 92, 1252, 1253), (80, 79, 1239, 1240), (67, 66, 1226, 1227), (94, 93, 1253, 1254), (81, 80, 1240, 1241), (68, 67, 1227, 1228), (95, 94, 1254, 1255), (82, 81, 1241, 1242), (69, 68, 1228, 1229), (65, 95, 1255, 1225), (83, 82, 1242, 1243), (70, 69, 1229, 1230), (84, 83, 1243, 1244), (141, 140, 172, 173), (120, 119, 151, 152), (107, 1234, 138, 139), (121, 120, 152, 153), (108, 107, 139, 140), (122, 121, 153, 154), (109, 108, 140, 141), (123, 122, 154, 155), (110, 109, 141, 142), (96, 97, 129, 128), (124, 123, 155, 156), (111, 110, 142, 143), (98, 96, 128, 130), (125, 124, 156, 157), (112, 111, 143, 144), (99, 98, 130, 131), (126, 125, 157, 158), (113, 112, 144, 145), (100, 99, 131, 132), (127, 126, 158, 159), (114, 113, 145, 146), (101, 100, 132, 133), (97, 127, 159, 129), (115, 114, 146, 147), (102, 101, 133, 134), (116, 115, 147, 148), (103, 102, 134, 135), (117, 116, 148, 149), (104, 103, 135, 136), (118, 117, 149, 150), (105, 104, 136, 137), (119, 118, 150, 151), (176, 175, 1271, 1272), (155, 154, 186, 187), (142, 141, 173, 174), (128, 129, 161, 160), (156, 155, 187, 188), (143, 142, 174, 175), (130, 128, 160, 162), (157, 156, 188, 189), (144, 143, 175, 176), (131, 130, 162, 163), (158, 157, 189, 190), (145, 144, 176, 177), (132, 131, 163, 164), (159, 158, 190, 191), (146, 145, 177, 178), (133, 132, 164, 165), (129, 159, 191, 161), (147, 146, 178, 179), (134, 133, 165, 166), (148, 147, 179, 180), (135, 134, 166, 167), (149, 148, 180, 181), (136, 135, 167, 168), (150, 149, 181, 182), (137, 136, 168, 169), (151, 150, 182, 183), (138, 137, 169, 170), (152, 151, 183, 184), (139, 138, 170, 171), (153, 152, 184, 185), (140, 139, 171, 172), (154, 153, 185, 186), (1275, 210, 1306, 1307), (163, 162, 1258, 1259), (190, 189, 1285, 1286), (177, 176, 1272, 1273), (164, 163, 1259, 1260), (191, 190, 1286, 1287), (178, 177, 1273, 1274), (165, 164, 1260, 1261), (161, 191, 1287, 1257), (179, 178, 1274, 211), (166, 165, 1261, 1262), (180, 179, 211, 1276), (167, 166, 1262, 1263), (181, 180, 1276, 1277), (168, 167, 1263, 1264), (182, 181, 1277, 1278), (169, 168, 1264, 1265), (183, 182, 1278, 1279), (170, 169, 1265, 1266), (184, 183, 1279, 1280), (171, 170, 1266, 1267), (185, 184, 1280, 1281), (172, 171, 1267, 1268), (186, 185, 1281, 1282), (173, 172, 1268, 1269), (187, 186, 1282, 1283), (174, 173, 1269, 1270), (160, 161, 1257, 1256), (188, 187, 1283, 1284), (175, 174, 1270, 1271), (162, 160, 1256, 1258), (189, 188, 1284, 1285), (1310, 245, 1341, 1342), (198, 197, 1293, 1294), (212, 1275, 1307, 1308), (199, 198, 1294, 1295), (213, 212, 1308, 1309), (200, 199, 1295, 1296), (214, 213, 1309, 246), (201, 200, 1296, 1297), (215, 214, 246, 1311), (202, 201, 1297, 1298), (216, 215, 1311, 1312), (203, 202, 1298, 1299), (217, 216, 1312, 1313), (204, 203, 1299, 1300), (218, 217, 1313, 1314), (205, 204, 1300, 1301), (219, 218, 1314, 1315), (206, 205, 1301, 1302), (192, 193, 1289, 1288), (220, 219, 1315, 1316), (207, 206, 1302, 1303), (194, 192, 1288, 1290), (221, 220, 1316, 1317), (208, 207, 1303, 1304), (195, 194, 1290, 1291), (222, 221, 1317, 1318), (209, 208, 1304, 1305), (196, 195, 1291, 1292), (223, 222, 1318, 1319), (210, 209, 1305, 1306), (197, 196, 1292, 1293), (193, 223, 1319, 1289), (1345, 280, 312, 313), (233, 232, 1328, 1329), (247, 1310, 1342, 1343), (234, 233, 1329, 1330), (248, 247, 1343, 1344), (235, 234, 1330, 1331), (249, 248, 1344, 281), (236, 235, 1331, 1332), (250, 249, 281, 1346), (237, 236, 1332, 1333), (251, 250, 1346, 1347), (238, 237, 1333, 1334), (224, 225, 1321, 1320), (252, 251, 1347, 1348), (239, 238, 1334, 1335), (226, 224, 1320, 1322), (253, 252, 1348, 1349), (240, 239, 1335, 1336), (227, 226, 1322, 1323), (254, 253, 1349, 1350), (241, 240, 1336, 1337), (228, 227, 1323, 1324), (255, 254, 1350, 1351), (242, 241, 1337, 1338), (229, 228, 1324, 1325), (225, 255, 1351, 1321), (243, 242, 1338, 1339), (230, 229, 1325, 1326), (244, 243, 1339, 1340), (231, 230, 1326, 1327), (245, 244, 1340, 1341), (232, 231, 1327, 1328), (288, 289, 321, 320), (268, 267, 299, 300), (282, 1345, 313, 314), (269, 268, 300, 301), (283, 282, 314, 315), (270, 269, 301, 302), (256, 257, 289, 288), (284, 283, 315, 316), (271, 270, 302, 303), (258, 256, 288, 290), (285, 284, 316, 317), (272, 271, 303, 304), (259, 258, 290, 291), (286, 285, 317, 318), (273, 272, 304, 305), (260, 259, 291, 292), (287, 286, 318, 319), (274, 273, 305, 306), (261, 260, 292, 293), (257, 287, 319, 289), (275, 274, 306, 307), (262, 261, 293, 294), (276, 275, 307, 308), (263, 262, 294, 295), (277, 276, 308, 309), (264, 263, 295, 296), (278, 277, 309, 310), (265, 264, 296, 297), (279, 278, 310, 311), (266, 265, 297, 298), (280, 279, 311, 312), (267, 266, 298, 299), (324, 323, 355, 356), (316, 315, 347, 348), (303, 302, 334, 335), (290, 288, 320, 322), (317, 316, 348, 349), (304, 303, 335, 336), (291, 290, 322, 323), (318, 317, 349, 350), (305, 304, 336, 337), (292, 291, 323, 324), (319, 318, 350, 351), (306, 305, 337, 338), (293, 292, 324, 325), (289, 319, 351, 321), (307, 306, 338, 339), (294, 293, 325, 326), (308, 307, 339, 340), (295, 294, 326, 327), (309, 308, 340, 341), (296, 295, 327, 328), (310, 309, 341, 342), (297, 296, 328, 329), (311, 310, 342, 343), (298, 297, 329, 330), (312, 311, 343, 344), (299, 298, 330, 331), (313, 312, 344, 345), (300, 299, 331, 332), (314, 313, 345, 346), (301, 300, 332, 333), (315, 314, 346, 347), (302, 301, 333, 334), (359, 358, 390, 391), (351, 350, 382, 383), (338, 337, 369, 370), (325, 324, 356, 357), (321, 351, 383, 353), (339, 338, 370, 371), (326, 325, 357, 358), (340, 339, 371, 372), (327, 326, 358, 359), (341, 340, 372, 373), (328, 327, 359, 360), (342, 341, 373, 374), (329, 328, 360, 361), (343, 342, 374, 375), (330, 329, 361, 362), (344, 343, 375, 376), (331, 330, 362, 363), (345, 344, 376, 377), (332, 331, 363, 364), (346, 345, 377, 378), (333, 332, 364, 365), (347, 346, 378, 379), (334, 333, 365, 366), (320, 321, 353, 352), (348, 347, 379, 380), (335, 334, 366, 367), (322, 320, 352, 354), (349, 348, 380, 381), (336, 335, 367, 368), (323, 322, 354, 355), (350, 349, 381, 382), (337, 336, 368, 369), (394, 393, 425, 426), (373, 372, 404, 405), (360, 359, 391, 392), (374, 373, 405, 406), (361, 360, 392, 393), (375, 374, 406, 407), (362, 361, 393, 394), (376, 375, 407, 408), (363, 362, 394, 395), (377, 376, 408, 409), (364, 363, 395, 396), (378, 377, 409, 410), (365, 364, 396, 397), (379, 378, 410, 411), (366, 365, 397, 398), (352, 353, 385, 384), (380, 379, 411, 412), (367, 366, 398, 399), (354, 352, 384, 386), (381, 380, 412, 413), (368, 367, 399, 400), (355, 354, 386, 387), (382, 381, 413, 414), (369, 368, 400, 401), (356, 355, 387, 388), (383, 382, 414, 415), (370, 369, 401, 402), (357, 356, 388, 389), (353, 383, 415, 385), (371, 370, 402, 403), (358, 357, 389, 390), (372, 371, 403, 404), (429, 428, 1364, 1365), (408, 407, 439, 440), (395, 394, 426, 427), (409, 408, 440, 441), (396, 395, 427, 428), (410, 409, 441, 442), (397, 396, 428, 429), (411, 410, 442, 443), (398, 397, 429, 430), (384, 385, 417, 416), (412, 411, 443, 444), (399, 398, 430, 431), (386, 384, 416, 418), (413, 412, 444, 445), (400, 399, 431, 432), (387, 386, 418, 419), (414, 413, 445, 446), (401, 400, 432, 433), (388, 387, 419, 420), (415, 414, 446, 447), (402, 401, 433, 434), (389, 388, 420, 421), (385, 415, 447, 417), (403, 402, 434, 435), (390, 389, 421, 422), (404, 403, 435, 436), (391, 390, 422, 423), (405, 404, 436, 437), (392, 391, 423, 424), (406, 405, 437, 438), (393, 392, 424, 425), (407, 406, 438, 439), (1375, 470, 502, 503), (443, 442, 1378, 1379), (430, 429, 1365, 1366), (416, 417, 1353, 1352), (444, 443, 1379, 1380), (431, 430, 1366, 1367), (418, 416, 1352, 1354), (445, 444, 1380, 1381), (432, 431, 1367, 1368), (419, 418, 1354, 1355), (446, 445, 1381, 1382), (433, 432, 1368, 1369), (420, 419, 1355, 1356), (447, 446, 1382, 1383), (434, 433, 1369, 1370), (421, 420, 1356, 1357), (417, 447, 1383, 1353), (435, 434, 1370, 1371), (422, 421, 1357, 1358), (436, 435, 1371, 1372), (423, 422, 1358, 1359), (437, 436, 1372, 1373), (424, 423, 1359, 1360), (438, 437, 1373, 1374), (425, 424, 1360, 1361), (439, 438, 1374, 471), (426, 425, 1361, 1362), (440, 439, 471, 1376), (427, 426, 1362, 1363), (441, 440, 1376, 1377), (428, 427, 1363, 1364), (442, 441, 1377, 1378), (506, 505, 1409, 1410), (458, 457, 489, 490), (472, 1375, 503, 504), (459, 458, 490, 491), (473, 472, 504, 505), (460, 459, 491, 492), (474, 473, 505, 506), (461, 460, 492, 493), (475, 474, 506, 507), (462, 461, 493, 494), (448, 449, 481, 480), (476, 475, 507, 508), (463, 462, 494, 495), (450, 448, 480, 482), (477, 476, 508, 509), (464, 463, 495, 496), (451, 450, 482, 483), (478, 477, 509, 510), (465, 464, 496, 497), (452, 451, 483, 484), (479, 478, 510, 511), (466, 465, 497, 498), (453, 452, 484, 485), (449, 479, 511, 481), (467, 466, 498, 499), (454, 453, 485, 486), (468, 467, 499, 500), (455, 454, 486, 487), (469, 468, 500, 501), (456, 455, 487, 488), (470, 469, 501, 502), (457, 456, 488, 489), (1413, 540, 1444, 1445), (493, 492, 1396, 1397), (507, 506, 1410, 1411), (494, 493, 1397, 1398), (480, 481, 1385, 1384), (508, 507, 1411, 1412), (495, 494, 1398, 1399), (482, 480, 1384, 1386), (509, 508, 1412, 541), (496, 495, 1399, 1400), (483, 482, 1386, 1387), (510, 509, 541, 1414), (497, 496, 1400, 1401), (484, 483, 1387, 1388), (511, 510, 1414, 1415), (498, 497, 1401, 1402), (485, 484, 1388, 1389), (481, 511, 1415, 1385), (499, 498, 1402, 1403), (486, 485, 1389, 1390), (500, 499, 1403, 1404), (487, 486, 1390, 1391), (501, 500, 1404, 1405), (488, 487, 1391, 1392), (502, 501, 1405, 1406), (489, 488, 1392, 1393), (503, 502, 1406, 1407), (490, 489, 1393, 1394), (504, 503, 1407, 1408), (491, 490, 1394, 1395), (505, 504, 1408, 1409), (492, 491, 1395, 1396), (545, 575, 607, 577), (528, 527, 1431, 1432), (515, 514, 1418, 1419), (542, 1413, 1445, 1446), (529, 528, 1432, 1433), (516, 515, 1419, 1420), (543, 542, 1446, 1447), (530, 529, 1433, 1434), (517, 516, 1420, 1421), (513, 543, 1447, 1417), (531, 530, 1434, 1435), (518, 517, 1421, 1422), (532, 531, 1435, 1436), (519, 518, 1422, 1423), (533, 532, 1436, 1437), (520, 519, 1423, 1424), (534, 533, 1437, 1438), (521, 520, 1424, 1425), (535, 534, 1438, 1439), (522, 521, 1425, 1426), (536, 535, 1439, 1440), (523, 522, 1426, 1427), (537, 536, 1440, 1441), (524, 523, 1427, 1428), (538, 537, 1441, 1442), (525, 524, 1428, 1429), (539, 538, 1442, 1443), (526, 525, 1429, 1430), (512, 513, 1417, 1416), (540, 539, 1443, 1444), (527, 526, 1430, 1431), (514, 512, 1416, 1418), (599, 598, 1470, 1471), (563, 562, 594, 595), (550, 549, 581, 582), (564, 563, 595, 596), (551, 550, 582, 583), (565, 564, 596, 597), (552, 551, 583, 584), (566, 565, 597, 598), (553, 552, 584, 585), (567, 566, 598, 599), (554, 553, 585, 586), (568, 567, 599, 600), (555, 554, 586, 587), (569, 568, 600, 601), (556, 555, 587, 588), (570, 569, 601, 602), (557, 556, 588, 589), (571, 570, 602, 603), (558, 557, 589, 590), (544, 545, 577, 576), (572, 571, 603, 604), (559, 558, 590, 591), (546, 544, 576, 578), (573, 572, 604, 605), (560, 559, 591, 592), (547, 546, 578, 579), (574, 573, 605, 606), (561, 560, 592, 593), (548, 547, 579, 580), (575, 574, 606, 607), (562, 561, 593, 594), (549, 548, 580, 581), (1474, 633, 1505, 1506), (586, 585, 1457, 1458), (600, 599, 1471, 1472), (587, 586, 1458, 1459), (601, 600, 1472, 1473), (588, 587, 1459, 1460), (602, 601, 1473, 634), (589, 588, 1460, 1461), (603, 602, 634, 1475), (590, 589, 1461, 1462), (576, 577, 1449, 1448), (604, 603, 1475, 1476), (591, 590, 1462, 1463), (578, 576, 1448, 1450), (605, 604, 1476, 1477), (592, 591, 1463, 1464), (579, 578, 1450, 1451), (606, 605, 1477, 1478), (593, 592, 1464, 1465), (580, 579, 1451, 1452), (607, 606, 1478, 1479), (594, 593, 1465, 1466), (581, 580, 1452, 1453), (577, 607, 1479, 1449), (595, 594, 1466, 1467), (582, 581, 1453, 1454), (596, 595, 1467, 1468), (583, 582, 1454, 1455), (597, 596, 1468, 1469), (584, 583, 1455, 1456), (598, 597, 1469, 1470), (585, 584, 1456, 1457), (1509, 668, 1540, 1541), (621, 620, 1492, 1493), (635, 1474, 1506, 1507), (622, 621, 1493, 1494), (608, 609, 1481, 1480), (636, 635, 1507, 1508), (623, 622, 1494, 1495), (610, 608, 1480, 1482), (637, 636, 1508, 669), (624, 623, 1495, 1496), (611, 610, 1482, 1483), (638, 637, 669, 1510), (625, 624, 1496, 1497), (612, 611, 1483, 1484), (639, 638, 1510, 1511), (626, 625, 1497, 1498), (613, 612, 1484, 1485), (609, 639, 1511, 1481), (627, 626, 1498, 1499), (614, 613, 1485, 1486), (628, 627, 1499, 1500), (615, 614, 1486, 1487), (629, 628, 1500, 1501), (616, 615, 1487, 1488), (630, 629, 1501, 1502), (617, 616, 1488, 1489), (631, 630, 1502, 1503), (618, 617, 1489, 1490), (632, 631, 1503, 1504), (619, 618, 1490, 1491), (633, 632, 1504, 1505), (620, 619, 1491, 1492), (673, 703, 1575, 1545), (656, 655, 1527, 1528), (643, 642, 1514, 1515), (670, 1509, 1541, 1542), (657, 656, 1528, 1529), (644, 643, 1515, 1516), (671, 670, 1542, 1543), (658, 657, 1529, 1530), (645, 644, 1516, 1517), (641, 671, 1543, 1513), (659, 658, 1530, 1531), (646, 645, 1517, 1518), (660, 659, 1531, 1532), (647, 646, 1518, 1519), (661, 660, 1532, 1533), (648, 647, 1519, 1520), (662, 661, 1533, 1534), (649, 648, 1520, 1521), (663, 662, 1534, 1535), (650, 649, 1521, 1522), (664, 663, 1535, 1536), (651, 650, 1522, 1523), (665, 664, 1536, 1537), (652, 651, 1523, 1524), (666, 665, 1537, 1538), (653, 652, 1524, 1525), (667, 666, 1538, 1539), (654, 653, 1525, 1526), (640, 641, 1513, 1512), (668, 667, 1539, 1540), (655, 654, 1526, 1527), (642, 640, 1512, 1514), (1566, 725, 1597, 1598), (691, 690, 1562, 1563), (678, 677, 1549, 1550), (692, 691, 1563, 1564), (679, 678, 1550, 1551), (693, 692, 1564, 1565), (680, 679, 1551, 1552), (694, 693, 1565, 726), (681, 680, 1552, 1553), (695, 694, 726, 1567), (682, 681, 1553, 1554), (696, 695, 1567, 1568), (683, 682, 1554, 1555), (697, 696, 1568, 1569), (684, 683, 1555, 1556), (698, 697, 1569, 1570), (685, 684, 1556, 1557), (699, 698, 1570, 1571), (686, 685, 1557, 1558), (672, 673, 1545, 1544), (700, 699, 1571, 1572), (687, 686, 1558, 1559), (674, 672, 1544, 1546), (701, 700, 1572, 1573), (688, 687, 1559, 1560), (675, 674, 1546, 1547), (702, 701, 1573, 1574), (689, 688, 1560, 1561), (676, 675, 1547, 1548), (703, 702, 1574, 1575), (690, 689, 1561, 1562), (677, 676, 1548, 1549), (1601, 760, 1632, 1633), (713, 712, 1584, 1585), (727, 1566, 1598, 1599), (714, 713, 1585, 1586), (728, 727, 1599, 1600), (715, 714, 1586, 1587), (729, 728, 1600, 761), (716, 715, 1587, 1588), (730, 729, 761, 1602), (717, 716, 1588, 1589), (731, 730, 1602, 1603), (718, 717, 1589, 1590), (704, 705, 1577, 1576), (732, 731, 1603, 1604), (719, 718, 1590, 1591), (706, 704, 1576, 1578), (733, 732, 1604, 1605), (720, 719, 1591, 1592), (707, 706, 1578, 1579), (734, 733, 1605, 1606), (721, 720, 1592, 1593), (708, 707, 1579, 1580), (735, 734, 1606, 1607), (722, 721, 1593, 1594), (709, 708, 1580, 1581), (705, 735, 1607, 1577), (723, 722, 1594, 1595), (710, 709, 1581, 1582), (724, 723, 1595, 1596), (711, 710, 1582, 1583), (725, 724, 1596, 1597), (712, 711, 1583, 1584), (1608, 1609, 1641, 1640), (748, 747, 1619, 1620), (762, 1601, 1633, 1634), (749, 748, 1620, 1621), (763, 762, 1634, 1635), (750, 749, 1621, 1622), (736, 737, 769, 768), (764, 763, 1635, 1636), (751, 750, 1622, 1623), (738, 736, 768, 1610), (765, 764, 1636, 1637), (752, 751, 1623, 1624), (739, 738, 1610, 1611), (766, 765, 1637, 1638), (753, 752, 1624, 1625), (740, 739, 1611, 1612), (767, 766, 1638, 1639), (754, 753, 1625, 1626), (741, 740, 1612, 1613), (737, 767, 1639, 769), (755, 754, 1626, 1627), (742, 741, 1613, 1614), (756, 755, 1627, 1628), (743, 742, 1614, 1615), (757, 756, 1628, 1629), (744, 743, 1615, 1616), (758, 757, 1629, 1630), (745, 744, 1616, 1617), (759, 758, 1630, 1631), (746, 745, 1617, 1618), (760, 759, 1631, 1632), (747, 746, 1618, 1619), (1644, 803, 835, 836), (796, 795, 1667, 1668), (783, 782, 1654, 1655), (770, 1608, 1640, 1642), (797, 796, 1668, 1669), (784, 783, 1655, 1656), (771, 770, 1642, 1643), (798, 797, 1669, 1670), (785, 784, 1656, 1657), (772, 771, 1643, 804), (799, 798, 1670, 1671), (786, 785, 1657, 1658), (773, 772, 804, 1645), (1609, 799, 1671, 1641), (787, 786, 1658, 1659), (774, 773, 1645, 1646), (788, 787, 1659, 1660), (775, 774, 1646, 1647), (789, 788, 1660, 1661), (776, 775, 1647, 1648), (790, 789, 1661, 1662), (777, 776, 1648, 1649), (791, 790, 1662, 1663), (778, 777, 1649, 1650), (792, 791, 1663, 1664), (779, 778, 1650, 1651), (793, 792, 1664, 1665), (780, 779, 1651, 1652), (794, 793, 1665, 1666), (781, 780, 1652, 1653), (795, 794, 1666, 1667), (782, 781, 1653, 1654), (844, 843, 875, 876), (831, 830, 862, 863), (818, 817, 849, 850), (805, 1644, 836, 837), (801, 831, 863, 833), (819, 818, 850, 851), (806, 805, 837, 838), (820, 819, 851, 852), (807, 806, 838, 839), (821, 820, 852, 853), (808, 807, 839, 840), (822, 821, 853, 854), (809, 808, 840, 841), (823, 822, 854, 855), (810, 809, 841, 842), (824, 823, 855, 856), (811, 810, 842, 843), (825, 824, 856, 857), (812, 811, 843, 844), (826, 825, 857, 858), (813, 812, 844, 845), (827, 826, 858, 859), (814, 813, 845, 846), (800, 801, 833, 832), (828, 827, 859, 860), (815, 814, 846, 847), (802, 800, 832, 834), (829, 828, 860, 861), (816, 815, 847, 848), (803, 802, 834, 835), (830, 829, 861, 862), (817, 816, 848, 849), (879, 878, 910, 911), (858, 857, 889, 890), (845, 844, 876, 877), (859, 858, 890, 891), (846, 845, 877, 878), (860, 859, 891, 892), (847, 846, 878, 879), (861, 860, 892, 893), (848, 847, 879, 880), (862, 861, 893, 894), (849, 848, 880, 881), (863, 862, 894, 895), (850, 849, 881, 882), (833, 863, 895, 865), (851, 850, 882, 883), (832, 833, 865, 864), (852, 851, 883, 884), (834, 832, 864, 866), (839, 838, 870, 871), (853, 852, 884, 885), (840, 839, 871, 872), (835, 834, 866, 867), (854, 853, 885, 886), (841, 840, 872, 873), (836, 835, 867, 868), (855, 854, 886, 887), (837, 836, 868, 869), (842, 841, 873, 874), (856, 855, 887, 888), (838, 837, 869, 870), (843, 842, 874, 875), (857, 856, 888, 889), (898, 896, 928, 930), (866, 864, 896, 898), (893, 892, 924, 925), (880, 879, 911, 912), (867, 866, 898, 899), (894, 893, 925, 926), (881, 880, 912, 913), (868, 867, 899, 900), (895, 894, 926, 927), (882, 881, 913, 914), (869, 868, 900, 901), (865, 895, 927, 897), (883, 882, 914, 915), (870, 869, 901, 902), (884, 883, 915, 916), (871, 870, 902, 903), (885, 884, 916, 917), (872, 871, 903, 904), (886, 885, 917, 918), (873, 872, 904, 905), (887, 886, 918, 919), (874, 873, 905, 906), (888, 887, 919, 920), (875, 874, 906, 907), (889, 888, 920, 921), (876, 875, 907, 908), (890, 889, 921, 922), (877, 876, 908, 909), (891, 890, 922, 923), (878, 877, 909, 910), (864, 865, 897, 896), (892, 891, 923, 924), (933, 932, 1676, 1677), (925, 924, 956, 957), (912, 911, 943, 944), (899, 898, 930, 931), (926, 925, 957, 958), (913, 912, 944, 945), (900, 899, 931, 932), (927, 926, 958, 959), (914, 913, 945, 946), (901, 900, 932, 933), (897, 927, 959, 929), (915, 914, 946, 947), (902, 901, 933, 934), (916, 915, 947, 948), (903, 902, 934, 935), (917, 916, 948, 949), (904, 903, 935, 936), (918, 917, 949, 950), (905, 904, 936, 937), (919, 918, 950, 951), (906, 905, 937, 938), (920, 919, 951, 952), (907, 906, 938, 939), (921, 920, 952, 953), (908, 907, 939, 940), (922, 921, 953, 954), (909, 908, 940, 941), (923, 922, 954, 955), (910, 909, 941, 942), (896, 897, 929, 928), (924, 923, 955, 956), (911, 910, 942, 943), (1680, 967, 1711, 1712), (929, 959, 1703, 1673), (947, 946, 1690, 1691), (934, 933, 1677, 1678), (948, 947, 1691, 1692), (935, 934, 1678, 1679), (949, 948, 1692, 1693), (936, 935, 1679, 968), (950, 949, 1693, 1694), (937, 936, 968, 1681), (951, 950, 1694, 1695), (938, 937, 1681, 1682), (952, 951, 1695, 1696), (939, 938, 1682, 1683), (953, 952, 1696, 1697), (940, 939, 1683, 1684), (954, 953, 1697, 1698), (941, 940, 1684, 1685), (955, 954, 1698, 1699), (942, 941, 1685, 1686), (928, 929, 1673, 1672), (956, 955, 1699, 1700), (943, 942, 1686, 1687), (930, 928, 1672, 1674), (957, 956, 1700, 1701), (944, 943, 1687, 1688), (931, 930, 1674, 1675), (958, 957, 1701, 1702), (945, 944, 1688, 1689), (932, 931, 1675, 1676), (959, 958, 1702, 1703), (946, 945, 1689, 1690), (1715, 1002, 1746, 1747), (982, 981, 1725, 1726), (969, 1680, 1712, 1713), (983, 982, 1726, 1727), (970, 969, 1713, 1714), (984, 983, 1727, 1728), (971, 970, 1714, 1003), (985, 984, 1728, 1729), (972, 971, 1003, 1716), (986, 985, 1729, 1730), (973, 972, 1716, 1717), (987, 986, 1730, 1731), (974, 973, 1717, 1718), (960, 961, 1705, 1704), (988, 987, 1731, 1732), (975, 974, 1718, 1719), (962, 960, 1704, 1706), (989, 988, 1732, 1733), (976, 975, 1719, 1720), (963, 962, 1706, 1707), (990, 989, 1733, 1734), (977, 976, 1720, 1721), (964, 963, 1707, 1708), (991, 990, 1734, 1735), (978, 977, 1721, 1722), (965, 964, 1708, 1709), (961, 991, 1735, 1705), (979, 978, 1722, 1723), (966, 965, 1709, 1710), (980, 979, 1723, 1724), (967, 966, 1710, 1711), (981, 980, 1724, 1725), (1750, 1037, 1069, 1782), (1017, 1016, 1760, 1761), (1004, 1715, 1747, 1748), (1018, 1017, 1761, 1762), (1005, 1004, 1748, 1749), (1019, 1018, 1762, 1763), (1006, 1005, 1749, 1038), (992, 993, 1737, 1736), (1020, 1019, 1763, 1764), (1007, 1006, 1038, 1751), (994, 992, 1736, 1738), (1021, 1020, 1764, 1765), (1008, 1007, 1751, 1752), (995, 994, 1738, 1739), (1022, 1021, 1765, 1766), (1009, 1008, 1752, 1753), (996, 995, 1739, 1740), (1023, 1022, 1766, 1767), (1010, 1009, 1753, 1754), (997, 996, 1740, 1741), (993, 1023, 1767, 1737), (1011, 1010, 1754, 1755), (998, 997, 1741, 1742), (1012, 1011, 1755, 1756), (999, 998, 1742, 1743), (1013, 1012, 1756, 1757), (1000, 999, 1743, 1744), (1014, 1013, 1757, 1758), (1001, 1000, 1744, 1745), (1015, 1014, 1758, 1759), (1002, 1001, 1745, 1746), (1016, 1015, 1759, 1760), (1768, 1769, 1799, 1798, 1797, 1796, 1795, 1794, 1793, 1792, 1791, 1790, 1789, 1788, 1787, 1786, 1785, 1784, 1783, 1070, 1781, 1780, 1779, 1778, 1777, 1776, 1775, 1774, 1773, 1772, 1771, 1770), (1024, 1025, 1057, 1056), (1052, 1051, 1083, 1084), (1039, 1750, 1782, 1071), (1026, 1024, 1056, 1058), (1053, 1052, 1084, 1085), (1040, 1039, 1071, 1072), (1027, 1026, 1058, 1059), (1054, 1053, 1085, 1086), (1041, 1040, 1072, 1073), (1028, 1027, 1059, 1060), (1055, 1054, 1086, 1087), (1042, 1041, 1073, 1074), (1029, 1028, 1060, 1061), (1025, 1055, 1087, 1057), (1043, 1042, 1074, 1075), (1030, 1029, 1061, 1062), (1044, 1043, 1075, 1076), (1031, 1030, 1062, 1063), (1045, 1044, 1076, 1077), (1032, 1031, 1063, 1064), (1046, 1045, 1077, 1078), (1033, 1032, 1064, 1065), (1047, 1046, 1078, 1079), (1034, 1033, 1065, 1066), (1048, 1047, 1079, 1080), (1035, 1034, 1066, 1067), (1049, 1048, 1080, 1081), (1036, 1035, 1067, 1068), (1050, 1049, 1081, 1082), (1037, 1036, 1068, 1069), (1051, 1050, 1082, 1083), (1802, 1822, 1820, 1800), (1822, 1802, 1804, 1824), (1824, 1804, 1806, 1826), (1826, 1806, 1808, 1828), (1828, 1808, 1814, 1834), (1812, 1814, 1808, 1810), (1834, 1814, 1816, 1836), (1836, 1816, 1818, 1838), (1832, 1830, 1828, 1834), (1842, 1840, 1860, 1862), (1862, 1864, 1844, 1842), (1864, 1866, 1846, 1844), (1866, 1868, 1848, 1846), (1868, 1874, 1854, 1848), (1852, 1850, 1848, 1854), (1874, 1876, 1856, 1854), (1876, 1878, 1858, 1856), (1872, 1874, 1868, 1870), (1807, 1805, 1845, 1847), (1837, 1839, 1879, 1877), (1823, 1825, 1865, 1863), (1107, 1819, 1859, 1127), (1809, 1091, 1111, 1849), (1801, 1821, 1861, 1841), (1100, 1827, 1867, 1120), (1811, 1092, 1112, 1851), (1101, 1829, 1869, 1121), (1813, 1093, 1113, 1853), (1102, 1831, 1871, 1122), (1815, 1094, 1114, 1855), (1103, 1833, 1873, 1123), (1817, 1095, 1115, 1857), (1803, 1088, 1108, 1843), (1104, 1835, 1875, 1124), (1097, 1096, 1116, 1117), (1090, 1089, 1109, 1110), (1105, 1106, 1126, 1125), (1098, 1099, 1119, 1118)])
me_cylinder.polygons.foreach_set('use_smooth', [True] * 1096)
me_cylinder.materials.append(mat_material)
me_cylinder.use_remesh_preserve_volume = False
me_cylinder.use_remesh_preserve_attributes = False
me_cylinder.use_mirror_vertex_groups = False
me_cylinder.update()

# ---- objects
ob_king = bpy.data.objects.new('king', me_cylinder)
ob_lamp = bpy.data.objects.new('Lamp', light_lamp)
ob_camera = bpy.data.objects.new('Camera', cam_camera)

# ---- transforms, parenting, visibility, modifiers, constraints
ob_king.location = (1.098e-07, 9.567e-08, 2.367)
ob_king.lineart.crease_threshold = 0.0
ob_lamp.location = (4.076, 1.005, 5.904)
ob_lamp.rotation_euler = (0.6503, 0.05522, 1.866)
ob_lamp.lock_rotations_4d = False
ob_lamp.empty_display_type = 'ARROWS'
ob_lamp.color = (0.0, 0.0, 0.0, 0.0)
ob_lamp.lineart.crease_threshold = 0.0
ob_camera.location = (7.481, -6.508, 5.344)
ob_camera.rotation_euler = (1.109, 0.01082, 0.8149)
ob_camera.lock_rotations_4d = False
ob_camera.empty_display_type = 'ARROWS'
ob_camera.color = (0.0, 0.0, 0.0, 0.0)
ob_camera.display_type = 'WIRE'
ob_camera.lineart.crease_threshold = 0.0

# ---- collection membership
col_collection_1.objects.link(ob_king)
col_collection_1.objects.link(ob_lamp)
col_collection_1.objects.link(ob_camera)

# ---- scene / render settings (as saved in the file)
scene.camera = ob_camera
scene.frame_start = 1; scene.frame_end = 250; scene.frame_set(1)
scene.render.engine = 'BLENDER_EEVEE_NEXT'
scene.render.resolution_percentage = 50
scene.render.dither_intensity = 0.0
scene.cycles.use_denoising = False
scene.cycles.samples = 10
scene.cycles.sampling_pattern = 'TABULATED_SOBOL'
scene.cycles.light_sampling_threshold = 0.0
scene.cycles.use_adaptive_sampling = False
scene.cycles.use_light_tree = False
scene.cycles.blur_glossy = 0.0
scene.cycles.pixel_filter_type = 'GAUSSIAN'
scene.cycles.sample_clamp_indirect = 0.0
scene.view_settings.view_transform = 'Standard'
bpy.context.view_layer.update()
